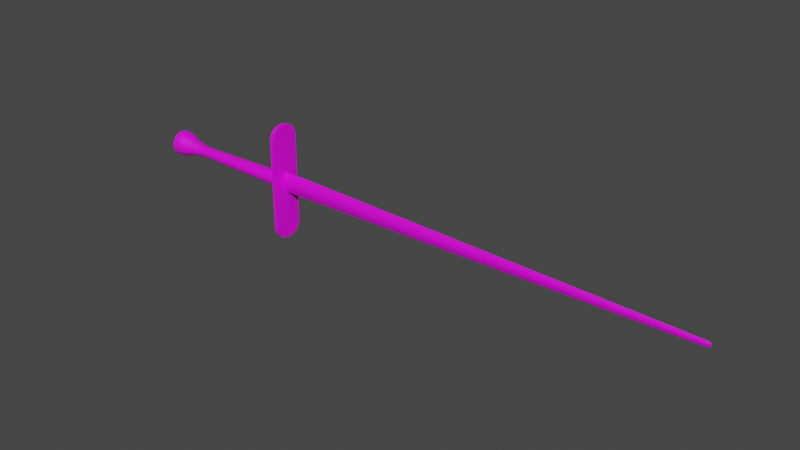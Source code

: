 # Source: 111111111111111.blend  (saved by Blender 2.93.20; exported with 4.5.12 LTS)
import bpy
from mathutils import Matrix  # noqa: F401  (used for matrix-valued properties, if any)

bpy.ops.wm.read_factory_settings(use_empty=True)
scene = bpy.context.scene
scene.name = 'Scene'

# ---- collections
col_collection = bpy.data.collections.new('Collection'); scene.collection.children.link(col_collection)

# ---- images (referenced by path relative to the original .blend; pixels are not part of the script)
import os
ASSET_DIR = os.environ.get("B2B_ASSET_DIR", "")  # directory of the original .blend (textures are referenced by path, not embedded)
HERE = os.path.dirname(os.path.abspath(__file__))  # packed textures are extracted next to this script under _unpacked/

def load_image(name, relpath, width, height, colorspace="sRGB"):
    """Load a texture the original file referenced (path relative to the .blend, or extracted next to this script)."""
    p = next((c for c in (os.path.join(HERE, relpath), os.path.join(ASSET_DIR, relpath)) if relpath and os.path.exists(c)), "")
    if p:
        img = bpy.data.images.load(p, check_existing=True)
        img.name = name
    else:  # same state as the original file: an image datablock whose file is absent (Cycles renders it pink)
        img = bpy.data.images.new(name, width, height)
        img.source = "FILE"
        img.filepath = "//" + (relpath or name)
    img.colorspace_settings.name = colorspace
    return img
img_material_002_base_color = load_image('Material.002 Base Color', 'stone sword tex test 1.png', 1024, 1024, 'sRGB')

# ---- materials (node trees are filled in below, after node groups)
mat_material_002 = bpy.data.materials.new('Material.002')
mat_material_002.use_transparent_shadow = False

# ---- node groups
ng_auto_smooth = bpy.data.node_groups.new('Auto Smooth', 'GeometryNodeTree')
_s = ng_auto_smooth.interface.new_socket(name='Geometry', in_out='OUTPUT', socket_type='NodeSocketGeometry')
_s = ng_auto_smooth.interface.new_socket(name='Geometry', in_out='INPUT', socket_type='NodeSocketGeometry')
_s = ng_auto_smooth.interface.new_socket(name='Angle', in_out='INPUT', socket_type='NodeSocketFloat')
_s.subtype = 'ANGLE'
_s.min_value = 0.0
_s.max_value = 3.142
ng_auto_smooth.is_modifier = True
_N = ng_auto_smooth.nodes; _L = ng_auto_smooth.links
n0 = _N.new('NodeGroupOutput'); n0.name = 'Group Output'; n0.location = (480, -100)
n1 = _N.new('NodeGroupInput'); n1.name = 'Group Input'; n1.location = (-420, -300)
n2 = _N.new('NodeGroupInput'); n2.name = 'Group Input.001'; n2.location = (-60, -100)
n3 = _N.new('GeometryNodeSetShadeSmooth'); n3.name = 'Set Shade Smooth'; n3.location = (120, -100)
n3.domain = 'EDGE'
n4 = _N.new('GeometryNodeSetShadeSmooth'); n4.name = 'Set Shade Smooth.001'; n4.location = (300, -100)
n5 = _N.new('GeometryNodeInputMeshEdgeAngle'); n5.name = 'Edge Angle'; n5.location = (-420, -220)
n6 = _N.new('GeometryNodeInputEdgeSmooth'); n6.name = 'Is Edge Smooth'; n6.location = (-60, -160)
n7 = _N.new('GeometryNodeInputShadeSmooth'); n7.name = 'Is Face Smooth'; n7.location = (-240, -340)
n8 = _N.new('FunctionNodeBooleanMath'); n8.name = 'Boolean Math'; n8.location = (-60, -220)
n9 = _N.new('FunctionNodeCompare'); n9.name = 'Compare'; n9.location = (-240, -180)
n9.operation = 'LESS_EQUAL'
_L.new(n5.outputs[0], n9.inputs[0])
_L.new(n4.outputs[0], n0.inputs[0])
_L.new(n1.outputs[1], n9.inputs[1])
_L.new(n9.outputs[0], n8.inputs[0])
_L.new(n7.outputs[0], n8.inputs[1])
_L.new(n2.outputs[0], n3.inputs[0])
_L.new(n6.outputs[0], n3.inputs[1])
_L.new(n3.outputs[0], n4.inputs[0])
_L.new(n8.outputs[0], n3.inputs[2])
n0.is_active_output = True

# ---- material node trees
mat_material_002.use_nodes = True; mat_material_002.node_tree.nodes.clear()
_N = mat_material_002.node_tree.nodes; _L = mat_material_002.node_tree.links
n0 = _N.new('ShaderNodeBsdfPrincipled'); n0.name = 'Principled BSDF'; n0.location = (10, 300)
n0.distribution = 'GGX'
n0.subsurface_method = 'BURLEY'
n0.inputs[3].default_value = 1.45
n0.inputs[27].default_value = (0.0, 0.0, 0.0, 1.0)
n0.inputs[28].default_value = 1.0
n1 = _N.new('ShaderNodeOutputMaterial'); n1.name = 'Material Output'; n1.location = (300, 300)
n2 = _N.new('ShaderNodeTexImage'); n2.name = 'Image Texture'; n2.location = (-280, 280)
n2.image = img_material_002_base_color
_L.new(n0.outputs[0], n1.inputs[0])
_L.new(n2.outputs[0], n0.inputs[0])
n1.is_active_output = True

# ---- world
world_world = bpy.data.worlds.new('World'); scene.world = world_world
world_world.use_nodes = True; world_world.node_tree.nodes.clear()
_N = world_world.node_tree.nodes; _L = world_world.node_tree.links
n0 = _N.new('ShaderNodeOutputWorld'); n0.name = 'World Output'; n0.location = (300, 300)
n1 = _N.new('ShaderNodeBackground'); n1.name = 'Background'; n1.location = (10, 300)
n1.inputs[0].default_value = (0.05088, 0.05088, 0.05088, 1.0)
_L.new(n1.outputs[0], n0.inputs[0])
n0.is_active_output = True
world_world.color = (0.05088, 0.05088, 0.05088)
world_world.use_sun_shadow = False
world_world.sun_shadow_jitter_overblur = 0.0

# ---- meshes
me_cylinder = bpy.data.meshes.new('Cylinder')
me_cylinder.from_pydata([(0.7009, 0.061, -0.00185), (0.8195, 0.061, -0.00185), (0.7009, 0.05986, -0.01342), (0.8195, 0.05986, -0.01342), (0.7009, 0.05648, -0.02455), (0.8195, 0.05648, -0.02455), (0.7009, 0.051, -0.0348), (0.8195, 0.051, -0.0348), (0.7009, 0.04362, -0.04379), (0.8195, 0.04362, -0.04379), (0.7009, 0.03464, -0.05117), (0.8195, 0.03464, -0.05117), (0.7009, 0.02438, -0.05665), (0.8195, 0.02438, -0.05665), (0.7009, 0.01326, -0.06002), (0.8195, 0.01326, -0.06002), (0.7009, 0.001684, -0.06116), (0.8195, 0.001684, -0.06116), (0.7009, -0.009888, -0.06002), (0.8195, -0.009888, -0.06002), (0.7009, -0.02101, -0.05665), (0.8195, -0.02101, -0.05665), (0.7009, -0.03127, -0.05117), (0.8195, -0.03127, -0.05117), (0.7009, -0.04026, -0.04379), (0.8195, -0.04026, -0.04379), (0.7009, -0.04763, -0.0348), (0.8195, -0.04763, -0.0348), (0.7009, -0.05312, -0.02455), (0.8195, -0.05312, -0.02455), (0.7009, -0.05649, -0.01342), (0.8195, -0.05649, -0.01342), (0.7009, -0.05763, -0.00185), (0.8195, -0.05763, -0.00185), (0.7009, -0.05649, 0.009722), (0.8195, -0.05649, 0.009722), (0.7009, -0.05312, 0.02085), (0.8195, -0.05312, 0.02085), (0.7009, -0.04763, 0.0311), (0.8195, -0.04763, 0.0311), (0.7009, -0.04026, 0.04009), (0.8195, -0.04026, 0.04009), (0.7009, -0.03127, 0.04747), (0.8195, -0.03127, 0.04747), (0.7009, -0.02101, 0.05295), (0.8195, -0.02101, 0.05295), (0.7009, -0.009888, 0.05632), (0.8195, -0.009888, 0.05632), (0.7009, 0.001684, 0.05746), (0.8195, 0.001684, 0.05746), (0.7009, 0.01326, 0.05632), (0.8195, 0.01326, 0.05632), (0.7009, 0.02438, 0.05295), (0.8195, 0.02438, 0.05295), (0.7009, 0.03464, 0.04747), (0.8195, 0.03464, 0.04747), (0.7009, 0.04362, 0.04009), (0.8195, 0.04362, 0.04009), (0.7009, 0.051, 0.0311), (0.8195, 0.051, 0.0311), (0.7009, 0.05648, 0.02085), (0.8195, 0.05648, 0.02085), (0.7009, 0.05986, 0.009722), (0.8195, 0.05986, 0.009722), (-0.3866, 0.104, 0.003965), (-0.3866, 0.102, -0.01599), (-0.3866, 0.09619, -0.03518), (-0.3866, 0.08674, -0.05287), (-0.3866, 0.07402, -0.06837), (-0.3866, 0.05852, -0.08109), (-0.3866, 0.04083, -0.09055), (-0.3866, 0.02164, -0.09637), (-0.3866, 0.001683, -0.09833), (-0.3866, -0.01827, -0.09637), (-0.3866, -0.03746, -0.09055), (-0.3866, -0.05515, -0.08109), (-0.3866, -0.07065, -0.06837), (-0.3866, -0.08337, -0.05287), (-0.3866, -0.09283, -0.03518), (-0.3866, -0.09865, -0.01599), (-0.3866, -0.1006, 0.003965), (-0.3866, -0.09865, 0.02392), (-0.3866, -0.09283, 0.04311), (-0.3866, -0.08337, 0.0608), (-0.3866, -0.07065, 0.0763), (-0.3866, -0.05515, 0.08902), (-0.3866, -0.03746, 0.09848), (-0.3866, -0.01827, 0.1043), (-0.3866, 0.001683, 0.1063), (-0.3866, 0.02164, 0.1043), (-0.3866, 0.04083, 0.09848), (-0.3866, 0.05852, 0.08902), (-0.3866, 0.07402, 0.0763), (-0.3866, 0.08674, 0.0608), (-0.3866, 0.09619, 0.04311), (-0.3866, 0.102, 0.02392), (-0.4226, 0.03126, 0.003966), (-0.4226, 0.0307, -0.001805), (-0.4226, 0.02901, -0.007355), (-0.4226, 0.02628, -0.01247), (-0.4226, 0.0226, -0.01695), (-0.4226, 0.01812, -0.02063), (-0.4226, 0.013, -0.02336), (-0.4226, 0.007454, -0.02505), (-0.4226, 0.001683, -0.02562), (-0.4226, -0.004088, -0.02505), (-0.4226, -0.009637, -0.02336), (-0.4226, -0.01475, -0.02063), (-0.4226, -0.01923, -0.01695), (-0.4226, -0.02291, -0.01247), (-0.4226, -0.02565, -0.007355), (-0.4226, -0.02733, -0.001805), (-0.4226, -0.0279, 0.003966), (-0.4226, -0.02733, 0.009737), (-0.4226, -0.02565, 0.01529), (-0.4226, -0.02291, 0.0204), (-0.4226, -0.01923, 0.02488), (-0.4226, -0.01475, 0.02856), (-0.4226, -0.009637, 0.0313), (-0.4226, -0.004088, 0.03298), (-0.4226, 0.001683, 0.03355), (-0.4226, 0.007454, 0.03298), (-0.4226, 0.013, 0.0313), (-0.4226, 0.01812, 0.02856), (-0.4226, 0.0226, 0.02488), (-0.4226, 0.02628, 0.0204), (-0.4226, 0.02901, 0.01529), (-0.4226, 0.0307, 0.009737), (-0.2243, 0.07031, 6.571e-05), (-0.04488, 0.04562, -0.002886), (-0.1681, 0.05727, -0.001456), (-0.1024, 0.04823, -0.002537), (-0.04488, 0.04477, -0.01146), (-0.2244, 0.06902, -0.01333), (-0.1025, 0.04734, -0.01162), (-0.1682, 0.05622, -0.0123), (-0.04488, 0.04227, -0.0197), (-0.2245, 0.06515, -0.02621), (-0.1025, 0.0447, -0.02035), (-0.1682, 0.05307, -0.02274), (-0.04488, 0.03821, -0.02729), (-0.2246, 0.05882, -0.0381), (-0.1025, 0.0404, -0.0284), (-0.1683, 0.04794, -0.03236), (-0.04488, 0.03275, -0.03395), (-0.2247, 0.05029, -0.04853), (-0.1025, 0.03461, -0.03546), (-0.1683, 0.04103, -0.0408), (-0.04488, 0.02609, -0.03942), (-0.2247, 0.03989, -0.0571), (-0.1025, 0.02756, -0.04126), (-0.1683, 0.03261, -0.04773), (-0.04488, 0.0185, -0.04348), (-0.2248, 0.02801, -0.06346), (-0.1025, 0.01951, -0.04556), (-0.1684, 0.02299, -0.05288), (-0.04488, 0.01025, -0.04598), (-0.2248, 0.0151, -0.06739), (-0.1025, 0.01077, -0.04821), (-0.1684, 0.01254, -0.05605), (-0.04488, 0.001684, -0.04682), (-0.2248, 0.001684, -0.06871), (-0.1025, 0.001684, -0.04911), (-0.1684, 0.001684, -0.05712), (-0.04488, -0.006888, -0.04598), (-0.2248, -0.01174, -0.06739), (-0.1025, -0.007402, -0.04821), (-0.1684, -0.009177, -0.05605), (-0.04488, -0.01513, -0.04348), (-0.2248, -0.02464, -0.06346), (-0.1025, -0.01614, -0.04556), (-0.1684, -0.01962, -0.05288), (-0.04488, -0.02272, -0.03942), (-0.2247, -0.03652, -0.0571), (-0.1025, -0.02419, -0.04126), (-0.1683, -0.02924, -0.04773), (-0.04488, -0.02938, -0.03395), (-0.2247, -0.04693, -0.04853), (-0.1025, -0.03124, -0.03546), (-0.1683, -0.03767, -0.0408), (-0.04488, -0.03485, -0.02729), (-0.2246, -0.05546, -0.0381), (-0.1025, -0.03703, -0.0284), (-0.1683, -0.04458, -0.03236), (-0.04488, -0.03891, -0.0197), (-0.2245, -0.06178, -0.02621), (-0.1025, -0.04133, -0.02035), (-0.1682, -0.0497, -0.02274), (-0.04488, -0.04141, -0.01146), (-0.2244, -0.06566, -0.01333), (-0.1025, -0.04398, -0.01162), (-0.1682, -0.05285, -0.0123), (-0.04488, -0.04225, -0.002886), (-0.2243, -0.06694, 6.571e-05), (-0.1024, -0.04487, -0.002537), (-0.1681, -0.0539, -0.001456), (-0.04488, -0.04141, 0.005686), (-0.2241, -0.06559, 0.01344), (-0.1024, -0.04397, 0.006543), (-0.168, -0.05282, 0.009383), (-0.04488, -0.03891, 0.01393), (-0.224, -0.06166, 0.02629), (-0.1024, -0.04132, 0.01527), (-0.168, -0.04964, 0.0198), (-0.04488, -0.03485, 0.02152), (-0.2239, -0.0553, 0.03813), (-0.1024, -0.03701, 0.02332), (-0.1679, -0.0445, 0.02939), (-0.04488, -0.02938, 0.02818), (-0.2238, -0.04675, 0.04849), (-0.1024, -0.03122, 0.03037), (-0.1679, -0.03758, 0.0378), (-0.04488, -0.02272, 0.03364), (-0.2238, -0.03636, 0.05699), (-0.1024, -0.02417, 0.03615), (-0.1679, -0.02916, 0.04469), (-0.04488, -0.01513, 0.0377), (-0.2237, -0.02452, 0.0633), (-0.1024, -0.01612, 0.04045), (-0.1678, -0.01956, 0.04982), (-0.04488, -0.006888, 0.0402), (-0.2237, -0.01167, 0.06718), (-0.1024, -0.007393, 0.04309), (-0.1678, -0.009144, 0.05297), (-0.04488, 0.001684, 0.04105), (-0.2237, 0.001683, 0.06849), (-0.1024, 0.001684, 0.04399), (-0.1678, 0.001684, 0.05403), (-0.04488, 0.01025, 0.0402), (-0.2237, 0.01504, 0.06718), (-0.1024, 0.01076, 0.04309), (-0.1678, 0.01251, 0.05297), (-0.04488, 0.0185, 0.0377), (-0.2237, 0.02788, 0.0633), (-0.1024, 0.01949, 0.04045), (-0.1678, 0.02293, 0.04982), (-0.04488, 0.02609, 0.03364), (-0.2238, 0.03973, 0.05699), (-0.1024, 0.02753, 0.03615), (-0.1679, 0.03253, 0.04469), (-0.04488, 0.03275, 0.02818), (-0.2238, 0.05012, 0.04849), (-0.1024, 0.03459, 0.03037), (-0.1679, 0.04095, 0.0378), (-0.04488, 0.03821, 0.02152), (-0.2239, 0.05866, 0.03813), (-0.1024, 0.04038, 0.02332), (-0.1679, 0.04786, 0.02939), (-0.04488, 0.04227, 0.01393), (-0.224, 0.06502, 0.02629), (-0.1024, 0.04468, 0.01527), (-0.168, 0.05301, 0.0198), (-0.04488, 0.04477, 0.005686), (-0.2241, 0.06896, 0.01344), (-0.1024, 0.04734, 0.006543), (-0.168, 0.05619, 0.009383), (-0.3581, 0.104, 0.003965), (-0.3136, 0.09739, 0.003202), (-0.3357, 0.102, 0.003742), (-0.3136, 0.09554, -0.01547), (-0.3581, 0.102, -0.01599), (-0.3357, 0.1001, -0.01584), (-0.3136, 0.09009, -0.03342), (-0.3581, 0.09619, -0.03518), (-0.3357, 0.09441, -0.03467), (-0.3135, 0.08124, -0.04996), (-0.3581, 0.08674, -0.05287), (-0.3357, 0.08513, -0.05202), (-0.3135, 0.06933, -0.06445), (-0.3581, 0.07402, -0.06837), (-0.3357, 0.07265, -0.06722), (-0.3135, 0.05483, -0.07635), (-0.3581, 0.05852, -0.08109), (-0.3356, 0.05744, -0.0797), (-0.3135, 0.03829, -0.08518), (-0.3581, 0.04083, -0.09055), (-0.3356, 0.04009, -0.08898), (-0.3135, 0.02035, -0.09063), (-0.3581, 0.02164, -0.09637), (-0.3356, 0.02126, -0.09469), (-0.3135, 0.001683, -0.09246), (-0.3581, 0.001683, -0.09833), (-0.3356, 0.001683, -0.09661), (-0.3135, -0.01698, -0.09063), (-0.3581, -0.01827, -0.09637), (-0.3356, -0.01789, -0.09469), (-0.3135, -0.03493, -0.08518), (-0.3581, -0.03746, -0.09055), (-0.3356, -0.03672, -0.08898), (-0.3135, -0.05147, -0.07635), (-0.3581, -0.05515, -0.08109), (-0.3356, -0.05407, -0.0797), (-0.3135, -0.06597, -0.06445), (-0.3581, -0.07065, -0.06837), (-0.3357, -0.06928, -0.06722), (-0.3135, -0.07787, -0.04996), (-0.3581, -0.08337, -0.05287), (-0.3357, -0.08176, -0.05202), (-0.3136, -0.08672, -0.03342), (-0.3581, -0.09283, -0.03518), (-0.3357, -0.09104, -0.03467), (-0.3136, -0.09217, -0.01547), (-0.3581, -0.09865, -0.01599), (-0.3357, -0.09675, -0.01584), (-0.3136, -0.09402, 0.003202), (-0.3581, -0.1006, 0.003965), (-0.3357, -0.09868, 0.003742), (-0.3137, -0.09219, 0.02187), (-0.3581, -0.09865, 0.02392), (-0.3357, -0.09676, 0.02332), (-0.3137, -0.08675, 0.03983), (-0.3581, -0.09283, 0.04311), (-0.3357, -0.09105, 0.04215), (-0.3137, -0.07791, 0.05639), (-0.3581, -0.08337, 0.0608), (-0.3357, -0.08177, 0.05951), (-0.3137, -0.06601, 0.0709), (-0.3581, -0.07065, 0.0763), (-0.3357, -0.06929, 0.07472), (-0.3137, -0.05151, 0.08281), (-0.3581, -0.05515, 0.08902), (-0.3357, -0.05408, 0.0872), (-0.3138, -0.03496, 0.09166), (-0.3581, -0.03746, 0.09848), (-0.3357, -0.03673, 0.09648), (-0.3138, -0.017, 0.09711), (-0.3581, -0.01827, 0.1043), (-0.3357, -0.0179, 0.1022), (-0.3138, 0.001683, 0.09895), (-0.3581, 0.001683, 0.1063), (-0.3357, 0.001683, 0.1041), (-0.3138, 0.02036, 0.09711), (-0.3581, 0.02164, 0.1043), (-0.3357, 0.02127, 0.1022), (-0.3138, 0.03832, 0.09166), (-0.3581, 0.04083, 0.09848), (-0.3357, 0.0401, 0.09648), (-0.3137, 0.05487, 0.08281), (-0.3581, 0.05852, 0.08902), (-0.3357, 0.05745, 0.0872), (-0.3137, 0.06938, 0.0709), (-0.3581, 0.07402, 0.0763), (-0.3357, 0.07266, 0.07472), (-0.3137, 0.08128, 0.05639), (-0.3581, 0.08674, 0.0608), (-0.3357, 0.08514, 0.05951), (-0.3137, 0.09012, 0.03983), (-0.3581, 0.09619, 0.04311), (-0.3357, 0.09441, 0.04215), (-0.3137, 0.09556, 0.02187), (-0.3581, 0.102, 0.02392), (-0.3357, 0.1001, 0.02332), (0.8359, -0.0091, -0.01009), (0.8359, -0.008916, -0.008215), (0.8359, -0.009647, -0.01189), (0.8359, -0.01053, -0.01355), (0.8359, -0.01173, -0.015), (0.8359, -0.01318, -0.0162), (0.8359, -0.01484, -0.01709), (0.8359, -0.01664, -0.01763), (0.8359, -0.01852, -0.01782), (0.8359, -0.02039, -0.01763), (0.8359, -0.02219, -0.01709), (0.8359, -0.02385, -0.0162), (0.8359, -0.02531, -0.015), (0.8359, -0.0265, -0.01355), (0.8359, -0.02739, -0.01189), (0.8359, -0.02794, -0.01009), (0.8359, -0.02812, -0.008215), (0.8359, -0.02794, -0.006341), (0.8359, -0.02739, -0.00454), (0.8359, -0.0265, -0.00288), (0.8359, -0.02531, -0.001424), (0.8359, -0.02385, -0.0002301), (0.8359, -0.02219, 0.0006573), (0.8359, -0.02039, 0.001204), (0.8359, -0.01852, 0.001388), (0.8359, -0.01664, 0.001204), (0.8359, -0.01484, 0.0006573), (0.8359, -0.01318, -0.0002301), (0.8359, -0.01173, -0.001424), (0.8359, -0.01053, -0.00288), (0.8359, -0.009647, -0.00454), (0.8359, -0.0091, -0.006341), (0.8173, -0.01367, -0.478), (0.8173, -0.1186, -0.3731), (0.8173, -0.04082, -0.4744), (0.8173, -0.06612, -0.464), (0.8173, -0.08784, -0.4473), (0.8173, -0.1045, -0.4256), (0.8173, -0.115, -0.4003), (0.8173, -0.1186, 0.3731), (0.8173, -0.01367, 0.478), (0.8173, -0.115, 0.4003), (0.8173, -0.1045, 0.4256), (0.8173, -0.08784, 0.4473), (0.8173, -0.06612, 0.464), (0.8173, -0.04082, 0.4744), (0.8173, 0.1186, -0.3731), (0.8173, 0.01367, -0.478), (0.8173, 0.115, -0.4003), (0.8173, 0.1045, -0.4256), (0.8173, 0.08784, -0.4473), (0.8173, 0.06612, -0.464), (0.8173, 0.04082, -0.4744), (0.8173, 0.01367, 0.478), (0.8173, 0.1186, 0.3731), (0.8173, 0.04082, 0.4744), (0.8173, 0.06612, 0.464), (0.8173, 0.08784, 0.4473), (0.8173, 0.1045, 0.4256), (0.8173, 0.115, 0.4003), (0.8513, -0.1186, -0.3731), (0.8513, -0.01367, -0.478), (0.8513, -0.115, -0.4003), (0.8513, -0.1045, -0.4256), (0.8513, -0.08784, -0.4473), (0.8513, -0.06612, -0.464), (0.8513, -0.04082, -0.4744), (0.8513, -0.01367, 0.478), (0.8513, -0.1186, 0.3731), (0.8513, -0.04082, 0.4744), (0.8513, -0.06612, 0.464), (0.8513, -0.08784, 0.4473), (0.8513, -0.1045, 0.4256), (0.8513, -0.115, 0.4003), (0.8513, 0.01367, -0.478), (0.8513, 0.1186, -0.3731), (0.8513, 0.04082, -0.4744), (0.8513, 0.06612, -0.464), (0.8513, 0.08784, -0.4473), (0.8513, 0.1045, -0.4256), (0.8513, 0.115, -0.4003), (0.8513, 0.1186, 0.3731), (0.8513, 0.01367, 0.478), (0.8513, 0.115, 0.4003), (0.8513, 0.1045, 0.4256), (0.8513, 0.08784, 0.4473), (0.8513, 0.06612, 0.464), (0.8513, 0.04082, 0.4744)], [], [(0, 1, 3, 2), (2, 3, 5, 4), (4, 5, 7, 6), (6, 7, 9, 8), (8, 9, 11, 10), (10, 11, 13, 12), (12, 13, 15, 14), (14, 15, 17, 16), (16, 17, 19, 18), (18, 19, 21, 20), (20, 21, 23, 22), (22, 23, 25, 24), (24, 25, 27, 26), (26, 27, 29, 28), (28, 29, 31, 30), (30, 31, 33, 32), (32, 33, 35, 34), (34, 35, 37, 36), (36, 37, 39, 38), (38, 39, 41, 40), (40, 41, 43, 42), (42, 43, 45, 44), (44, 45, 47, 46), (46, 47, 49, 48), (48, 49, 51, 50), (50, 51, 53, 52), (52, 53, 55, 54), (54, 55, 57, 56), (56, 57, 59, 58), (58, 59, 61, 60), (13, 11, 357, 358), (60, 61, 63, 62), (62, 63, 1, 0), (329, 332, 89, 88), (338, 341, 92, 91), (350, 256, 64, 95), (0, 2, 132, 129), (290, 293, 76, 75), (317, 320, 85, 84), (344, 347, 94, 93), (278, 281, 72, 71), (305, 308, 81, 80), (332, 335, 90, 89), (266, 269, 68, 67), (293, 296, 77, 76), (320, 323, 86, 85), (347, 350, 95, 94), (281, 284, 73, 72), (308, 311, 82, 81), (50, 52, 232, 228), (269, 272, 69, 68), (296, 299, 78, 77), (323, 326, 87, 86), (284, 287, 74, 73), (311, 314, 83, 82), (335, 338, 91, 90), (272, 275, 70, 69), (299, 302, 79, 78), (326, 329, 88, 87), (287, 290, 75, 74), (314, 317, 84, 83), (341, 344, 93, 92), (275, 278, 71, 70), (302, 305, 80, 79), (193, 197, 307, 304), (24, 26, 180, 176), (52, 54, 236, 232), (26, 28, 184, 180), (62, 0, 129, 252), (54, 56, 240, 236), (28, 30, 188, 184), (2, 4, 136, 132), (56, 58, 244, 240), (30, 32, 192, 188), (4, 6, 140, 136), (58, 60, 248, 244), (32, 34, 196, 192), (6, 8, 144, 140), (60, 62, 252, 248), (34, 36, 200, 196), (8, 10, 148, 144), (263, 266, 67, 66), (36, 38, 204, 200), (10, 12, 152, 148), (38, 40, 208, 204), (12, 14, 156, 152), (40, 42, 212, 208), (14, 16, 160, 156), (42, 44, 216, 212), (16, 18, 164, 160), (44, 46, 220, 216), (18, 20, 168, 164), (46, 48, 224, 220), (20, 22, 172, 168), (48, 50, 228, 224), (22, 24, 176, 172), (83, 84, 116, 115), (141, 145, 268, 265), (249, 253, 349, 346), (197, 201, 310, 307), (145, 149, 271, 268), (260, 263, 66, 65), (201, 205, 313, 310), (149, 153, 274, 271), (205, 209, 316, 313), (153, 157, 277, 274), (209, 213, 319, 316), (157, 161, 280, 277), (213, 217, 322, 319), (161, 165, 283, 280), (217, 221, 325, 322), (165, 169, 286, 283), (221, 225, 328, 325), (169, 173, 289, 286), (225, 229, 331, 328), (173, 177, 292, 289), (229, 233, 334, 331), (177, 181, 295, 292), (233, 237, 337, 334), (181, 185, 298, 295), (253, 128, 257, 349), (237, 241, 340, 337), (185, 189, 301, 298), (133, 137, 262, 259), (241, 245, 343, 340), (189, 193, 304, 301), (137, 141, 265, 262), (245, 249, 346, 343), (96, 97, 98, 99, 100, 101, 102, 103, 104, 105, 106, 107, 108, 109, 110, 111, 112, 113, 114, 115, 116, 117, 118, 119, 120, 121, 122, 123, 124, 125, 126, 127), (70, 71, 103, 102), (84, 85, 117, 116), (71, 72, 104, 103), (85, 86, 118, 117), (72, 73, 105, 104), (86, 87, 119, 118), (73, 74, 106, 105), (87, 88, 120, 119), (74, 75, 107, 106), (88, 89, 121, 120), (75, 76, 108, 107), (89, 90, 122, 121), (76, 77, 109, 108), (90, 91, 123, 122), (77, 78, 110, 109), (64, 65, 97, 96), (91, 92, 124, 123), (78, 79, 111, 110), (65, 66, 98, 97), (92, 93, 125, 124), (79, 80, 112, 111), (66, 67, 99, 98), (93, 94, 126, 125), (80, 81, 113, 112), (67, 68, 100, 99), (94, 95, 127, 126), (81, 82, 114, 113), (68, 69, 101, 100), (95, 64, 96, 127), (82, 83, 115, 114), (69, 70, 102, 101), (129, 132, 134, 131), (131, 134, 135, 130), (130, 135, 133, 128), (132, 136, 138, 134), (134, 138, 139, 135), (135, 139, 137, 133), (136, 140, 142, 138), (138, 142, 143, 139), (139, 143, 141, 137), (140, 144, 146, 142), (142, 146, 147, 143), (143, 147, 145, 141), (144, 148, 150, 146), (146, 150, 151, 147), (147, 151, 149, 145), (148, 152, 154, 150), (150, 154, 155, 151), (151, 155, 153, 149), (152, 156, 158, 154), (154, 158, 159, 155), (155, 159, 157, 153), (156, 160, 162, 158), (158, 162, 163, 159), (159, 163, 161, 157), (160, 164, 166, 162), (162, 166, 167, 163), (163, 167, 165, 161), (164, 168, 170, 166), (166, 170, 171, 167), (167, 171, 169, 165), (168, 172, 174, 170), (170, 174, 175, 171), (171, 175, 173, 169), (172, 176, 178, 174), (174, 178, 179, 175), (175, 179, 177, 173), (176, 180, 182, 178), (178, 182, 183, 179), (179, 183, 181, 177), (180, 184, 186, 182), (182, 186, 187, 183), (183, 187, 185, 181), (184, 188, 190, 186), (186, 190, 191, 187), (187, 191, 189, 185), (188, 192, 194, 190), (190, 194, 195, 191), (191, 195, 193, 189), (192, 196, 198, 194), (194, 198, 199, 195), (195, 199, 197, 193), (196, 200, 202, 198), (198, 202, 203, 199), (199, 203, 201, 197), (200, 204, 206, 202), (202, 206, 207, 203), (203, 207, 205, 201), (204, 208, 210, 206), (206, 210, 211, 207), (207, 211, 209, 205), (208, 212, 214, 210), (210, 214, 215, 211), (211, 215, 213, 209), (212, 216, 218, 214), (214, 218, 219, 215), (215, 219, 217, 213), (216, 220, 222, 218), (218, 222, 223, 219), (219, 223, 221, 217), (220, 224, 226, 222), (222, 226, 227, 223), (223, 227, 225, 221), (224, 228, 230, 226), (226, 230, 231, 227), (227, 231, 229, 225), (228, 232, 234, 230), (230, 234, 235, 231), (231, 235, 233, 229), (232, 236, 238, 234), (234, 238, 239, 235), (235, 239, 237, 233), (236, 240, 242, 238), (238, 242, 243, 239), (239, 243, 241, 237), (240, 244, 246, 242), (242, 246, 247, 243), (243, 247, 245, 241), (244, 248, 250, 246), (246, 250, 251, 247), (247, 251, 249, 245), (248, 252, 254, 250), (250, 254, 255, 251), (251, 255, 253, 249), (252, 129, 131, 254), (254, 131, 130, 255), (255, 130, 128, 253), (256, 260, 65, 64), (257, 259, 261, 258), (258, 261, 260, 256), (259, 262, 264, 261), (261, 264, 263, 260), (262, 265, 267, 264), (264, 267, 266, 263), (265, 268, 270, 267), (267, 270, 269, 266), (268, 271, 273, 270), (270, 273, 272, 269), (271, 274, 276, 273), (273, 276, 275, 272), (274, 277, 279, 276), (276, 279, 278, 275), (277, 280, 282, 279), (279, 282, 281, 278), (280, 283, 285, 282), (282, 285, 284, 281), (283, 286, 288, 285), (285, 288, 287, 284), (286, 289, 291, 288), (288, 291, 290, 287), (289, 292, 294, 291), (291, 294, 293, 290), (292, 295, 297, 294), (294, 297, 296, 293), (295, 298, 300, 297), (297, 300, 299, 296), (298, 301, 303, 300), (300, 303, 302, 299), (301, 304, 306, 303), (303, 306, 305, 302), (304, 307, 309, 306), (306, 309, 308, 305), (307, 310, 312, 309), (309, 312, 311, 308), (310, 313, 315, 312), (312, 315, 314, 311), (313, 316, 318, 315), (315, 318, 317, 314), (316, 319, 321, 318), (318, 321, 320, 317), (319, 322, 324, 321), (321, 324, 323, 320), (322, 325, 327, 324), (324, 327, 326, 323), (325, 328, 330, 327), (327, 330, 329, 326), (328, 331, 333, 330), (330, 333, 332, 329), (331, 334, 336, 333), (333, 336, 335, 332), (334, 337, 339, 336), (336, 339, 338, 335), (337, 340, 342, 339), (339, 342, 341, 338), (340, 343, 345, 342), (342, 345, 344, 341), (343, 346, 348, 345), (345, 348, 347, 344), (346, 349, 351, 348), (348, 351, 350, 347), (349, 257, 258, 351), (351, 258, 256, 350), (128, 133, 259, 257), (352, 353, 383, 382, 381, 380, 379, 378, 377, 376, 375, 374, 373, 372, 371, 370, 369, 368, 367, 366, 365, 364, 363, 362, 361, 360, 359, 358, 357, 356, 355, 354), (31, 29, 366, 367), (49, 47, 375, 376), (5, 3, 352, 354), (23, 21, 362, 363), (41, 39, 371, 372), (59, 57, 380, 381), (15, 13, 358, 359), (33, 31, 367, 368), (51, 49, 376, 377), (7, 5, 354, 355), (25, 23, 363, 364), (43, 41, 372, 373), (61, 59, 381, 382), (17, 15, 359, 360), (35, 33, 368, 369), (53, 51, 377, 378), (9, 7, 355, 356), (27, 25, 364, 365), (45, 43, 373, 374), (63, 61, 382, 383), (19, 17, 360, 361), (37, 35, 369, 370), (55, 53, 378, 379), (11, 9, 356, 357), (29, 27, 365, 366), (47, 45, 374, 375), (3, 1, 353, 352), (1, 63, 383, 353), (21, 19, 361, 362), (39, 37, 370, 371), (57, 55, 379, 380), (412, 420, 391, 385), (426, 428, 429, 430, 431, 432, 427, 433, 435, 436, 437, 438, 439, 434, 419, 421, 422, 423, 424, 425, 420, 412, 414, 415, 416, 417, 418, 413), (434, 405, 392, 419), (384, 386, 387, 388, 389, 390, 385, 391, 393, 394, 395, 396, 397, 392, 405, 407, 408, 409, 410, 411, 406, 398, 400, 401, 402, 403, 404, 399), (398, 406, 433, 427), (426, 399, 404, 428), (428, 404, 403, 429), (429, 403, 402, 430), (430, 402, 401, 431), (431, 401, 400, 432), (432, 400, 398, 427), (405, 434, 439, 407), (407, 439, 438, 408), (408, 438, 437, 409), (409, 437, 436, 410), (410, 436, 435, 411), (411, 435, 433, 406), (384, 413, 418, 386), (386, 418, 417, 387), (387, 417, 416, 388), (388, 416, 415, 389), (389, 415, 414, 390), (390, 414, 412, 385), (419, 392, 397, 421), (421, 397, 396, 422), (422, 396, 395, 423), (423, 395, 394, 424), (424, 394, 393, 425), (425, 393, 391, 420), (399, 426, 413, 384)])
_uv = me_cylinder.uv_layers.new(name='UVMap')
_uv.uv.foreach_set('vector', [0.4106, 0.309, 0.4106, 0.341, 0.4079, 0.3411, 0.4079, 0.3091, 0.4079, 0.3091, 0.4079, 0.3411, 0.4055, 0.3413, 0.4055, 0.3093, 0.3155, 0.3333, 0.3155, 0.3012, 0.3178, 0.3014, 0.3178, 0.3335, 0.3178, 0.3335, 0.3178, 0.3014, 0.3205, 0.3016, 0.3205, 0.3336, 0.3205, 0.3336, 0.3205, 0.3016, 0.3235, 0.3017, 0.3235, 0.3337, 0.3235, 0.3337, 0.3235, 0.3017, 0.3266, 0.3017, 0.3266, 0.3338, 0.3266, 0.3338, 0.3266, 0.3017, 0.3298, 0.3017, 0.3298, 0.3337, 0.3298, 0.3337, 0.3298, 0.3017, 0.3328, 0.3016, 0.3328, 0.3337, 0.3328, 0.3337, 0.3328, 0.3016, 0.3357, 0.3015, 0.3357, 0.3336, 0.3357, 0.3336, 0.3357, 0.3015, 0.3382, 0.3013, 0.3382, 0.3334, 0.4726, 0.04601, 0.4726, 0.01397, 0.475, 0.01416, 0.475, 0.0462, 0.475, 0.0462, 0.475, 0.01416, 0.4777, 0.0143, 0.4777, 0.04634, 0.4777, 0.04634, 0.4777, 0.0143, 0.4808, 0.01439, 0.4808, 0.04643, 0.4808, 0.04643, 0.4808, 0.01439, 0.4839, 0.01442, 0.4839, 0.04646, 0.4839, 0.04646, 0.4839, 0.01442, 0.487, 0.0144, 0.487, 0.04644, 0.487, 0.04644, 0.487, 0.0144, 0.4901, 0.01432, 0.4901, 0.04636, 0.4901, 0.04636, 0.4901, 0.01432, 0.4929, 0.01418, 0.4929, 0.04622, 0.4929, 0.04622, 0.4929, 0.01418, 0.4953, 0.014, 0.4953, 0.04604, 0.5402, 0.04604, 0.5402, 0.01405, 0.5427, 0.01426, 0.5427, 0.04625, 0.5427, 0.04625, 0.5427, 0.01426, 0.5455, 0.01441, 0.5455, 0.0464, 0.5455, 0.0464, 0.5455, 0.01441, 0.5486, 0.0145, 0.5486, 0.04649, 0.5486, 0.04649, 0.5486, 0.0145, 0.5517, 0.01452, 0.5517, 0.04651, 0.5517, 0.04651, 0.5517, 0.01452, 0.5549, 0.01448, 0.5549, 0.04647, 0.5549, 0.04647, 0.5549, 0.01448, 0.5579, 0.01437, 0.5579, 0.04636, 0.5579, 0.04636, 0.5579, 0.01437, 0.5606, 0.0142, 0.5606, 0.04619, 0.5606, 0.04619, 0.5606, 0.0142, 0.563, 0.01397, 0.563, 0.04596, 0.4282, 0.3092, 0.4282, 0.3413, 0.4257, 0.3411, 0.4257, 0.3091, 0.4257, 0.3091, 0.4257, 0.3411, 0.4229, 0.341, 0.4229, 0.3089, 0.4229, 0.3089, 0.4229, 0.341, 0.4199, 0.3409, 0.4199, 0.3088, 0.4199, 0.3088, 0.4199, 0.3409, 0.4167, 0.3409, 0.4167, 0.3088, 0.4161, 0.4524, 0.4192, 0.4531, 0.4098, 0.4659, 0.4093, 0.4658, 0.4167, 0.3088, 0.4167, 0.3409, 0.4136, 0.3409, 0.4136, 0.3089, 0.4136, 0.3089, 0.4136, 0.3409, 0.4106, 0.341, 0.4106, 0.309, 0.5633, 0.3333, 0.568, 0.333, 0.568, 0.3406, 0.5633, 0.3409, 0.4335, 0.02206, 0.4286, 0.02183, 0.4286, 0.01415, 0.4335, 0.01438, 0.4126, 0.02171, 0.4074, 0.02187, 0.4074, 0.01419, 0.4126, 0.01403, 0.4106, 0.309, 0.4079, 0.3091, 0.41, 0.108, 0.412, 0.1079, 0.4699, 0.3331, 0.4746, 0.3333, 0.4746, 0.341, 0.4699, 0.3408, 0.5421, 0.3333, 0.5473, 0.3335, 0.5473, 0.3412, 0.5421, 0.341, 0.4234, 0.02169, 0.418, 0.02165, 0.418, 0.01397, 0.4234, 0.01401, 0.3309, 0.6208, 0.3362, 0.6207, 0.3362, 0.6284, 0.3309, 0.6285, 0.4959, 0.3334, 0.5007, 0.3331, 0.5007, 0.3408, 0.4959, 0.341, 0.568, 0.333, 0.5721, 0.3326, 0.5721, 0.3402, 0.568, 0.3406, 0.3103, 0.6204, 0.315, 0.6206, 0.315, 0.6283, 0.3103, 0.6281, 0.4746, 0.3333, 0.4798, 0.3335, 0.4798, 0.3412, 0.4746, 0.341, 0.5473, 0.3335, 0.5527, 0.3335, 0.5527, 0.3412, 0.5473, 0.3412, 0.418, 0.02165, 0.4126, 0.02171, 0.4126, 0.01403, 0.418, 0.01397, 0.3362, 0.6207, 0.3411, 0.6205, 0.3411, 0.6282, 0.3362, 0.6284, 0.5007, 0.3331, 0.5049, 0.3328, 0.5049, 0.3405, 0.5007, 0.3408, 0.5606, 0.04619, 0.563, 0.04596, 0.5598, 0.2467, 0.558, 0.2469, 0.315, 0.6206, 0.3201, 0.6208, 0.3201, 0.6285, 0.315, 0.6283, 0.4798, 0.3335, 0.4852, 0.3335, 0.4852, 0.3412, 0.4798, 0.3412, 0.5527, 0.3335, 0.5581, 0.3334, 0.5581, 0.3411, 0.5527, 0.3412, 0.3411, 0.6205, 0.3455, 0.6202, 0.3455, 0.6279, 0.3411, 0.6282, 0.5329, 0.3327, 0.5372, 0.3331, 0.5372, 0.3407, 0.5329, 0.3404, 0.4377, 0.02238, 0.4335, 0.02206, 0.4335, 0.01438, 0.4377, 0.0147, 0.3201, 0.6208, 0.3255, 0.6208, 0.3255, 0.6285, 0.3201, 0.6285, 0.4852, 0.3335, 0.4906, 0.3335, 0.4906, 0.3412, 0.4852, 0.3412, 0.5581, 0.3334, 0.5633, 0.3333, 0.5633, 0.3409, 0.5581, 0.3411, 0.4657, 0.3328, 0.4699, 0.3331, 0.4699, 0.3408, 0.4657, 0.3404, 0.5372, 0.3331, 0.5421, 0.3333, 0.5421, 0.341, 0.5372, 0.3407, 0.4286, 0.02183, 0.4234, 0.02169, 0.4234, 0.01401, 0.4286, 0.01415, 0.3255, 0.6208, 0.3309, 0.6208, 0.3309, 0.6285, 0.3255, 0.6285, 0.4906, 0.3335, 0.4959, 0.3334, 0.4959, 0.341, 0.4906, 0.3412, 0.4915, 0.2964, 0.4947, 0.2963, 0.4995, 0.321, 0.495, 0.3212, 0.4777, 0.04634, 0.4808, 0.04643, 0.4814, 0.2475, 0.4791, 0.2474, 0.4282, 0.3092, 0.4257, 0.3091, 0.4232, 0.108, 0.4251, 0.1081, 0.4808, 0.04643, 0.4839, 0.04646, 0.4837, 0.2475, 0.4814, 0.2475, 0.4136, 0.3089, 0.4106, 0.309, 0.412, 0.1079, 0.4142, 0.1078, 0.4257, 0.3091, 0.4229, 0.3089, 0.4211, 0.1079, 0.4232, 0.108, 0.4839, 0.04646, 0.487, 0.04644, 0.486, 0.2475, 0.4837, 0.2475, 0.4079, 0.3091, 0.4055, 0.3093, 0.4082, 0.1082, 0.41, 0.108, 0.4229, 0.3089, 0.4199, 0.3088, 0.4189, 0.1078, 0.4211, 0.1079, 0.487, 0.04644, 0.4901, 0.04636, 0.4883, 0.2474, 0.486, 0.2475, 0.3155, 0.3333, 0.3178, 0.3335, 0.3204, 0.5348, 0.3187, 0.5346, 0.4199, 0.3088, 0.4167, 0.3088, 0.4166, 0.1078, 0.4189, 0.1078, 0.4901, 0.04636, 0.4929, 0.04622, 0.4903, 0.2473, 0.4883, 0.2474, 0.3178, 0.3335, 0.3205, 0.3336, 0.3224, 0.5349, 0.3204, 0.5348, 0.4167, 0.3088, 0.4136, 0.3089, 0.4142, 0.1078, 0.4166, 0.1078, 0.4929, 0.04622, 0.4953, 0.04604, 0.4922, 0.2472, 0.4903, 0.2473, 0.3205, 0.3336, 0.3235, 0.3337, 0.3246, 0.5349, 0.3224, 0.5349, 0.3063, 0.6201, 0.3103, 0.6204, 0.3103, 0.6281, 0.3063, 0.6277, 0.5402, 0.04604, 0.5427, 0.04625, 0.5448, 0.2469, 0.543, 0.2468, 0.3235, 0.3337, 0.3266, 0.3338, 0.3269, 0.535, 0.3246, 0.5349, 0.5427, 0.04625, 0.5455, 0.0464, 0.5469, 0.2471, 0.5448, 0.2469, 0.3266, 0.3338, 0.3298, 0.3337, 0.3293, 0.535, 0.3269, 0.535, 0.5455, 0.0464, 0.5486, 0.04649, 0.5492, 0.2471, 0.5469, 0.2471, 0.3298, 0.3337, 0.3328, 0.3337, 0.3316, 0.5349, 0.3293, 0.535, 0.5486, 0.04649, 0.5517, 0.04651, 0.5515, 0.2471, 0.5492, 0.2471, 0.3328, 0.3337, 0.3357, 0.3336, 0.3337, 0.5348, 0.3316, 0.5349, 0.5517, 0.04651, 0.5549, 0.04647, 0.5538, 0.2471, 0.5515, 0.2471, 0.3357, 0.3336, 0.3382, 0.3334, 0.3356, 0.5347, 0.3337, 0.5348, 0.5549, 0.04647, 0.5579, 0.04636, 0.556, 0.247, 0.5538, 0.2471, 0.4726, 0.04601, 0.475, 0.0462, 0.4771, 0.2473, 0.4753, 0.2472, 0.5579, 0.04636, 0.5606, 0.04619, 0.558, 0.2469, 0.556, 0.247, 0.475, 0.0462, 0.4777, 0.04634, 0.4791, 0.2474, 0.4771, 0.2473, 0.4085, 0.3754, 0.413, 0.3724, 0.4223, 0.3898, 0.421, 0.3907, 0.3161, 0.5837, 0.3193, 0.5839, 0.3158, 0.6084, 0.3115, 0.6082, 0.4172, 0.05877, 0.4136, 0.05878, 0.4128, 0.0339, 0.4178, 0.03383, 0.4947, 0.2963, 0.4976, 0.296, 0.5035, 0.3207, 0.4995, 0.321, 0.3193, 0.5839, 0.3227, 0.584, 0.3206, 0.6086, 0.3158, 0.6084, 0.4026, 0.02212, 0.3985, 0.02245, 0.3985, 0.01477, 0.4026, 0.01444, 0.5387, 0.2957, 0.5416, 0.2959, 0.538, 0.3209, 0.534, 0.3206, 0.3227, 0.584, 0.3263, 0.5841, 0.3256, 0.6086, 0.3206, 0.6086, 0.5416, 0.2959, 0.5449, 0.2961, 0.5426, 0.3212, 0.538, 0.3209, 0.3263, 0.5841, 0.33, 0.5841, 0.3307, 0.6086, 0.3256, 0.6086, 0.5449, 0.2961, 0.5484, 0.2962, 0.5475, 0.3213, 0.5426, 0.3212, 0.33, 0.5841, 0.3335, 0.584, 0.3357, 0.6085, 0.3307, 0.6086, 0.5484, 0.2962, 0.552, 0.2962, 0.5526, 0.3213, 0.5475, 0.3213, 0.3335, 0.584, 0.3368, 0.5839, 0.3403, 0.6083, 0.3357, 0.6085, 0.552, 0.2962, 0.5556, 0.2961, 0.5577, 0.3213, 0.5526, 0.3213, 0.3368, 0.5839, 0.3398, 0.5837, 0.3444, 0.6081, 0.3403, 0.6083, 0.5556, 0.2961, 0.5591, 0.296, 0.5625, 0.3211, 0.5577, 0.3213, 0.4712, 0.2962, 0.474, 0.2964, 0.4707, 0.3209, 0.4668, 0.3206, 0.5591, 0.296, 0.5622, 0.2958, 0.5669, 0.3208, 0.5625, 0.3211, 0.474, 0.2964, 0.4772, 0.2965, 0.4751, 0.3211, 0.4707, 0.3209, 0.5622, 0.2958, 0.565, 0.2955, 0.5707, 0.3205, 0.5669, 0.3208, 0.4772, 0.2965, 0.4807, 0.2966, 0.48, 0.3213, 0.4751, 0.3211, 0.4304, 0.05935, 0.4276, 0.05912, 0.4323, 0.0342, 0.4363, 0.03449, 0.4807, 0.2966, 0.4843, 0.2966, 0.485, 0.3213, 0.48, 0.3213, 0.4136, 0.05878, 0.4101, 0.05885, 0.4079, 0.03405, 0.4128, 0.0339, 0.4276, 0.05912, 0.4243, 0.05894, 0.4278, 0.03399, 0.4323, 0.0342, 0.4843, 0.2966, 0.488, 0.2966, 0.4901, 0.3213, 0.485, 0.3213, 0.4069, 0.05899, 0.4041, 0.05918, 0.3996, 0.03461, 0.4035, 0.03429, 0.4243, 0.05894, 0.4208, 0.05882, 0.4229, 0.03386, 0.4278, 0.03399, 0.488, 0.2966, 0.4915, 0.2964, 0.495, 0.3212, 0.4901, 0.3213, 0.3135, 0.5835, 0.3161, 0.5837, 0.3115, 0.6082, 0.3077, 0.6079, 0.4208, 0.05882, 0.4172, 0.05877, 0.4178, 0.03383, 0.4229, 0.03386, 0.4338, 0.3992, 0.4332, 0.4007, 0.4323, 0.402, 0.4312, 0.4031, 0.4299, 0.404, 0.4285, 0.4046, 0.4269, 0.4049, 0.4253, 0.4049, 0.4238, 0.4046, 0.4223, 0.404, 0.421, 0.4031, 0.4199, 0.402, 0.419, 0.4007, 0.4184, 0.3992, 0.4181, 0.3977, 0.4181, 0.3961, 0.4184, 0.3946, 0.419, 0.3931, 0.4199, 0.3918, 0.421, 0.3907, 0.4223, 0.3898, 0.4238, 0.3892, 0.4253, 0.3889, 0.4269, 0.3889, 0.4285, 0.3892, 0.4299, 0.3898, 0.4312, 0.3907, 0.4323, 0.3918, 0.4332, 0.3931, 0.4338, 0.3946, 0.4341, 0.3961, 0.4341, 0.3977, 0.4288, 0.4245, 0.4234, 0.4245, 0.4253, 0.4049, 0.4269, 0.4049, 0.413, 0.3724, 0.4181, 0.3703, 0.4238, 0.3892, 0.4223, 0.3898, 0.4234, 0.4245, 0.4181, 0.4234, 0.4238, 0.4046, 0.4253, 0.4049, 0.4181, 0.3703, 0.4234, 0.3693, 0.4253, 0.3889, 0.4238, 0.3892, 0.4181, 0.4234, 0.413, 0.4214, 0.4223, 0.404, 0.4238, 0.4046, 0.4234, 0.3693, 0.4288, 0.3693, 0.4269, 0.3889, 0.4253, 0.3889, 0.413, 0.4214, 0.4085, 0.4183, 0.421, 0.4031, 0.4223, 0.404, 0.4288, 0.3693, 0.4342, 0.3703, 0.4285, 0.3892, 0.4269, 0.3889, 0.4085, 0.4183, 0.4047, 0.4145, 0.4199, 0.402, 0.421, 0.4031, 0.4342, 0.3703, 0.4392, 0.3724, 0.4299, 0.3898, 0.4285, 0.3892, 0.4047, 0.4145, 0.4017, 0.41, 0.419, 0.4007, 0.4199, 0.402, 0.4392, 0.3724, 0.4437, 0.3754, 0.4312, 0.3907, 0.4299, 0.3898, 0.4017, 0.41, 0.3996, 0.4049, 0.4184, 0.3992, 0.419, 0.4007, 0.4437, 0.3754, 0.4476, 0.3793, 0.4323, 0.3918, 0.4312, 0.3907, 0.3996, 0.4049, 0.3985, 0.3996, 0.4181, 0.3977, 0.4184, 0.3992, 0.4527, 0.4049, 0.4506, 0.41, 0.4332, 0.4007, 0.4338, 0.3992, 0.4476, 0.3793, 0.4506, 0.3838, 0.4332, 0.3931, 0.4323, 0.3918, 0.3985, 0.3996, 0.3985, 0.3942, 0.4181, 0.3961, 0.4181, 0.3977, 0.4506, 0.41, 0.4476, 0.4145, 0.4323, 0.402, 0.4332, 0.4007, 0.4506, 0.3838, 0.4527, 0.3888, 0.4338, 0.3946, 0.4332, 0.3931, 0.3985, 0.3942, 0.3996, 0.3888, 0.4184, 0.3946, 0.4181, 0.3961, 0.4476, 0.4145, 0.4437, 0.4183, 0.4312, 0.4031, 0.4323, 0.402, 0.4527, 0.3888, 0.4537, 0.3942, 0.4341, 0.3961, 0.4338, 0.3946, 0.3996, 0.3888, 0.4017, 0.3838, 0.419, 0.3931, 0.4184, 0.3946, 0.4437, 0.4183, 0.4392, 0.4214, 0.4299, 0.404, 0.4312, 0.4031, 0.4537, 0.3942, 0.4537, 0.3996, 0.4341, 0.3977, 0.4341, 0.3961, 0.4017, 0.3838, 0.4047, 0.3793, 0.4199, 0.3918, 0.419, 0.3931, 0.4392, 0.4214, 0.4342, 0.4234, 0.4285, 0.4046, 0.4299, 0.404, 0.4537, 0.3996, 0.4527, 0.4049, 0.4338, 0.3992, 0.4341, 0.3977, 0.4047, 0.3793, 0.4085, 0.3754, 0.421, 0.3907, 0.4199, 0.3918, 0.4342, 0.4234, 0.4288, 0.4245, 0.4269, 0.4049, 0.4285, 0.4046, 0.412, 0.1079, 0.41, 0.108, 0.4097, 0.0924, 0.4118, 0.09229, 0.4118, 0.09229, 0.4097, 0.0924, 0.4085, 0.07446, 0.4111, 0.07434, 0.4111, 0.07434, 0.4085, 0.07446, 0.4069, 0.05899, 0.4101, 0.05885, 0.41, 0.108, 0.4082, 0.1082, 0.4078, 0.09255, 0.4097, 0.0924, 0.4097, 0.0924, 0.4078, 0.09255, 0.4063, 0.07462, 0.4085, 0.07446, 0.4085, 0.07446, 0.4063, 0.07462, 0.4041, 0.05918, 0.4069, 0.05899, 0.3187, 0.5346, 0.3204, 0.5348, 0.32, 0.5504, 0.3182, 0.5502, 0.3182, 0.5502, 0.32, 0.5504, 0.3184, 0.5683, 0.3162, 0.5681, 0.3162, 0.5681, 0.3184, 0.5683, 0.3161, 0.5837, 0.3135, 0.5835, 0.3204, 0.5348, 0.3224, 0.5349, 0.3221, 0.5505, 0.32, 0.5504, 0.32, 0.5504, 0.3221, 0.5505, 0.3209, 0.5684, 0.3184, 0.5683, 0.3184, 0.5683, 0.3209, 0.5684, 0.3193, 0.5839, 0.3161, 0.5837, 0.3224, 0.5349, 0.3246, 0.5349, 0.3244, 0.5506, 0.3221, 0.5505, 0.3221, 0.5505, 0.3244, 0.5506, 0.3237, 0.5685, 0.3209, 0.5684, 0.3209, 0.5684, 0.3237, 0.5685, 0.3227, 0.584, 0.3193, 0.5839, 0.3246, 0.5349, 0.3269, 0.535, 0.3269, 0.5506, 0.3244, 0.5506, 0.3244, 0.5506, 0.3269, 0.5506, 0.3266, 0.5686, 0.3237, 0.5685, 0.3237, 0.5685, 0.3266, 0.5686, 0.3263, 0.5841, 0.3227, 0.584, 0.3269, 0.535, 0.3293, 0.535, 0.3294, 0.5506, 0.3269, 0.5506, 0.3269, 0.5506, 0.3294, 0.5506, 0.3296, 0.5686, 0.3266, 0.5686, 0.3266, 0.5686, 0.3296, 0.5686, 0.33, 0.5841, 0.3263, 0.5841, 0.3293, 0.535, 0.3316, 0.5349, 0.3318, 0.5505, 0.3294, 0.5506, 0.3294, 0.5506, 0.3318, 0.5505, 0.3325, 0.5685, 0.3296, 0.5686, 0.3296, 0.5686, 0.3325, 0.5685, 0.3335, 0.584, 0.33, 0.5841, 0.3316, 0.5349, 0.3337, 0.5348, 0.334, 0.5504, 0.3318, 0.5505, 0.3318, 0.5505, 0.334, 0.5504, 0.3352, 0.5684, 0.3325, 0.5685, 0.3325, 0.5685, 0.3352, 0.5684, 0.3368, 0.5839, 0.3335, 0.584, 0.3337, 0.5348, 0.3356, 0.5347, 0.336, 0.5503, 0.334, 0.5504, 0.334, 0.5504, 0.336, 0.5503, 0.3375, 0.5683, 0.3352, 0.5684, 0.3352, 0.5684, 0.3375, 0.5683, 0.3398, 0.5837, 0.3368, 0.5839, 0.4753, 0.2472, 0.4771, 0.2473, 0.4768, 0.2629, 0.4749, 0.2628, 0.4749, 0.2628, 0.4768, 0.2629, 0.4756, 0.2809, 0.4734, 0.2807, 0.4734, 0.2807, 0.4756, 0.2809, 0.474, 0.2964, 0.4712, 0.2962, 0.4771, 0.2473, 0.4791, 0.2474, 0.4789, 0.2631, 0.4768, 0.2629, 0.4768, 0.2629, 0.4789, 0.2631, 0.4782, 0.281, 0.4756, 0.2809, 0.4756, 0.2809, 0.4782, 0.281, 0.4772, 0.2965, 0.474, 0.2964, 0.4791, 0.2474, 0.4814, 0.2475, 0.4813, 0.2631, 0.4789, 0.2631, 0.4789, 0.2631, 0.4813, 0.2631, 0.4811, 0.2811, 0.4782, 0.281, 0.4782, 0.281, 0.4811, 0.2811, 0.4807, 0.2966, 0.4772, 0.2965, 0.4814, 0.2475, 0.4837, 0.2475, 0.4838, 0.2631, 0.4813, 0.2631, 0.4813, 0.2631, 0.4838, 0.2631, 0.484, 0.2811, 0.4811, 0.2811, 0.4811, 0.2811, 0.484, 0.2811, 0.4843, 0.2966, 0.4807, 0.2966, 0.4837, 0.2475, 0.486, 0.2475, 0.4862, 0.2631, 0.4838, 0.2631, 0.4838, 0.2631, 0.4862, 0.2631, 0.487, 0.2811, 0.484, 0.2811, 0.484, 0.2811, 0.487, 0.2811, 0.488, 0.2966, 0.4843, 0.2966, 0.486, 0.2475, 0.4883, 0.2474, 0.4886, 0.263, 0.4862, 0.2631, 0.4862, 0.2631, 0.4886, 0.263, 0.4898, 0.281, 0.487, 0.2811, 0.487, 0.2811, 0.4898, 0.281, 0.4915, 0.2964, 0.488, 0.2966, 0.4883, 0.2474, 0.4903, 0.2473, 0.4908, 0.2629, 0.4886, 0.263, 0.4886, 0.263, 0.4908, 0.2629, 0.4924, 0.2808, 0.4898, 0.281, 0.4898, 0.281, 0.4924, 0.2808, 0.4947, 0.2963, 0.4915, 0.2964, 0.4903, 0.2473, 0.4922, 0.2472, 0.4927, 0.2628, 0.4908, 0.2629, 0.4908, 0.2629, 0.4927, 0.2628, 0.4947, 0.2807, 0.4924, 0.2808, 0.4924, 0.2808, 0.4947, 0.2807, 0.4976, 0.296, 0.4947, 0.2963, 0.543, 0.2468, 0.5448, 0.2469, 0.5445, 0.2625, 0.5425, 0.2624, 0.5425, 0.2624, 0.5445, 0.2625, 0.5433, 0.2805, 0.541, 0.2803, 0.541, 0.2803, 0.5433, 0.2805, 0.5416, 0.2959, 0.5387, 0.2957, 0.5448, 0.2469, 0.5469, 0.2471, 0.5467, 0.2627, 0.5445, 0.2625, 0.5445, 0.2625, 0.5467, 0.2627, 0.5459, 0.2806, 0.5433, 0.2805, 0.5433, 0.2805, 0.5459, 0.2806, 0.5449, 0.2961, 0.5416, 0.2959, 0.5469, 0.2471, 0.5492, 0.2471, 0.5491, 0.2627, 0.5467, 0.2627, 0.5467, 0.2627, 0.5491, 0.2627, 0.5488, 0.2807, 0.5459, 0.2806, 0.5459, 0.2806, 0.5488, 0.2807, 0.5484, 0.2962, 0.5449, 0.2961, 0.5492, 0.2471, 0.5515, 0.2471, 0.5516, 0.2627, 0.5491, 0.2627, 0.5491, 0.2627, 0.5516, 0.2627, 0.5517, 0.2807, 0.5488, 0.2807, 0.5488, 0.2807, 0.5517, 0.2807, 0.552, 0.2962, 0.5484, 0.2962, 0.5515, 0.2471, 0.5538, 0.2471, 0.554, 0.2627, 0.5516, 0.2627, 0.5516, 0.2627, 0.554, 0.2627, 0.5547, 0.2806, 0.5517, 0.2807, 0.5517, 0.2807, 0.5547, 0.2806, 0.5556, 0.2961, 0.552, 0.2962, 0.5538, 0.2471, 0.556, 0.247, 0.5563, 0.2626, 0.554, 0.2627, 0.554, 0.2627, 0.5563, 0.2626, 0.5575, 0.2805, 0.5547, 0.2806, 0.5547, 0.2806, 0.5575, 0.2805, 0.5591, 0.296, 0.5556, 0.2961, 0.556, 0.247, 0.558, 0.2469, 0.5585, 0.2625, 0.5563, 0.2626, 0.5563, 0.2626, 0.5585, 0.2625, 0.56, 0.2804, 0.5575, 0.2805, 0.5575, 0.2805, 0.56, 0.2804, 0.5622, 0.2958, 0.5591, 0.296, 0.558, 0.2469, 0.5598, 0.2467, 0.5604, 0.2623, 0.5585, 0.2625, 0.5585, 0.2625, 0.5604, 0.2623, 0.5623, 0.2802, 0.56, 0.2804, 0.56, 0.2804, 0.5623, 0.2802, 0.565, 0.2955, 0.5622, 0.2958, 0.4251, 0.1081, 0.4232, 0.108, 0.4237, 0.0924, 0.4256, 0.09255, 0.4256, 0.09255, 0.4237, 0.0924, 0.4253, 0.07451, 0.4276, 0.07469, 0.4276, 0.07469, 0.4253, 0.07451, 0.4276, 0.05912, 0.4304, 0.05935, 0.4232, 0.108, 0.4211, 0.1079, 0.4215, 0.09229, 0.4237, 0.0924, 0.4237, 0.0924, 0.4215, 0.09229, 0.4226, 0.07437, 0.4253, 0.07451, 0.4253, 0.07451, 0.4226, 0.07437, 0.4243, 0.05894, 0.4276, 0.05912, 0.4211, 0.1079, 0.4189, 0.1078, 0.4191, 0.09222, 0.4215, 0.09229, 0.4215, 0.09229, 0.4191, 0.09222, 0.4198, 0.07429, 0.4226, 0.07437, 0.4226, 0.07437, 0.4198, 0.07429, 0.4208, 0.05882, 0.4243, 0.05894, 0.4189, 0.1078, 0.4166, 0.1078, 0.4166, 0.0922, 0.4191, 0.09222, 0.4191, 0.09222, 0.4166, 0.0922, 0.4169, 0.07425, 0.4198, 0.07429, 0.4198, 0.07429, 0.4169, 0.07425, 0.4172, 0.05877, 0.4208, 0.05882, 0.4166, 0.1078, 0.4142, 0.1078, 0.4142, 0.09222, 0.4166, 0.0922, 0.4166, 0.0922, 0.4142, 0.09222, 0.4139, 0.07427, 0.4169, 0.07425, 0.4169, 0.07425, 0.4139, 0.07427, 0.4136, 0.05878, 0.4172, 0.05877, 0.4142, 0.1078, 0.412, 0.1079, 0.4118, 0.09229, 0.4142, 0.09222, 0.4142, 0.09222, 0.4118, 0.09229, 0.4111, 0.07434, 0.4139, 0.07427, 0.4139, 0.07427, 0.4111, 0.07434, 0.4101, 0.05885, 0.4136, 0.05878, 0.4074, 0.02187, 0.4026, 0.02212, 0.4026, 0.01444, 0.4074, 0.01419, 0.4079, 0.03405, 0.4035, 0.03429, 0.4029, 0.02823, 0.4076, 0.02798, 0.4076, 0.02798, 0.4029, 0.02823, 0.4026, 0.02212, 0.4074, 0.02187, 0.4035, 0.03429, 0.3996, 0.03461, 0.3988, 0.02855, 0.4029, 0.02823, 0.4029, 0.02823, 0.3988, 0.02855, 0.3985, 0.02245, 0.4026, 0.02212, 0.3077, 0.6079, 0.3115, 0.6082, 0.3107, 0.6143, 0.3067, 0.614, 0.3067, 0.614, 0.3107, 0.6143, 0.3103, 0.6204, 0.3063, 0.6201, 0.3115, 0.6082, 0.3158, 0.6084, 0.3152, 0.6145, 0.3107, 0.6143, 0.3107, 0.6143, 0.3152, 0.6145, 0.315, 0.6206, 0.3103, 0.6204, 0.3158, 0.6084, 0.3206, 0.6086, 0.3203, 0.6147, 0.3152, 0.6145, 0.3152, 0.6145, 0.3203, 0.6147, 0.3201, 0.6208, 0.315, 0.6206, 0.3206, 0.6086, 0.3256, 0.6086, 0.3255, 0.6147, 0.3203, 0.6147, 0.3203, 0.6147, 0.3255, 0.6147, 0.3255, 0.6208, 0.3201, 0.6208, 0.3256, 0.6086, 0.3307, 0.6086, 0.3309, 0.6147, 0.3255, 0.6147, 0.3255, 0.6147, 0.3309, 0.6147, 0.3309, 0.6208, 0.3255, 0.6208, 0.3307, 0.6086, 0.3357, 0.6085, 0.336, 0.6146, 0.3309, 0.6147, 0.3309, 0.6147, 0.336, 0.6146, 0.3362, 0.6207, 0.3309, 0.6208, 0.3357, 0.6085, 0.3403, 0.6083, 0.3409, 0.6144, 0.336, 0.6146, 0.336, 0.6146, 0.3409, 0.6144, 0.3411, 0.6205, 0.3362, 0.6207, 0.3403, 0.6083, 0.3444, 0.6081, 0.3452, 0.6141, 0.3409, 0.6144, 0.3409, 0.6144, 0.3452, 0.6141, 0.3455, 0.6202, 0.3411, 0.6205, 0.4668, 0.3206, 0.4707, 0.3209, 0.4701, 0.327, 0.466, 0.3267, 0.466, 0.3267, 0.4701, 0.327, 0.4699, 0.3331, 0.4657, 0.3328, 0.4707, 0.3209, 0.4751, 0.3211, 0.4748, 0.3272, 0.4701, 0.327, 0.4701, 0.327, 0.4748, 0.3272, 0.4746, 0.3333, 0.4699, 0.3331, 0.4751, 0.3211, 0.48, 0.3213, 0.4799, 0.3274, 0.4748, 0.3272, 0.4748, 0.3272, 0.4799, 0.3274, 0.4798, 0.3335, 0.4746, 0.3333, 0.48, 0.3213, 0.485, 0.3213, 0.4852, 0.3274, 0.4799, 0.3274, 0.4799, 0.3274, 0.4852, 0.3274, 0.4852, 0.3335, 0.4798, 0.3335, 0.485, 0.3213, 0.4901, 0.3213, 0.4905, 0.3274, 0.4852, 0.3274, 0.4852, 0.3274, 0.4905, 0.3274, 0.4906, 0.3335, 0.4852, 0.3335, 0.4901, 0.3213, 0.495, 0.3212, 0.4956, 0.3272, 0.4905, 0.3274, 0.4905, 0.3274, 0.4956, 0.3272, 0.4959, 0.3334, 0.4906, 0.3335, 0.495, 0.3212, 0.4995, 0.321, 0.5003, 0.327, 0.4956, 0.3272, 0.4956, 0.3272, 0.5003, 0.327, 0.5007, 0.3331, 0.4959, 0.3334, 0.4995, 0.321, 0.5035, 0.3207, 0.5045, 0.3267, 0.5003, 0.327, 0.5003, 0.327, 0.5045, 0.3267, 0.5049, 0.3328, 0.5007, 0.3331, 0.534, 0.3206, 0.538, 0.3209, 0.5374, 0.327, 0.5332, 0.3266, 0.5332, 0.3266, 0.5374, 0.327, 0.5372, 0.3331, 0.5329, 0.3327, 0.538, 0.3209, 0.5426, 0.3212, 0.5422, 0.3272, 0.5374, 0.327, 0.5374, 0.327, 0.5422, 0.3272, 0.5421, 0.3333, 0.5372, 0.3331, 0.5426, 0.3212, 0.5475, 0.3213, 0.5474, 0.3274, 0.5422, 0.3272, 0.5422, 0.3272, 0.5474, 0.3274, 0.5473, 0.3335, 0.5421, 0.3333, 0.5475, 0.3213, 0.5526, 0.3213, 0.5527, 0.3274, 0.5474, 0.3274, 0.5474, 0.3274, 0.5527, 0.3274, 0.5527, 0.3335, 0.5473, 0.3335, 0.5526, 0.3213, 0.5577, 0.3213, 0.558, 0.3273, 0.5527, 0.3274, 0.5527, 0.3274, 0.558, 0.3273, 0.5581, 0.3334, 0.5527, 0.3335, 0.5577, 0.3213, 0.5625, 0.3211, 0.5631, 0.3272, 0.558, 0.3273, 0.558, 0.3273, 0.5631, 0.3272, 0.5633, 0.3333, 0.5581, 0.3334, 0.5625, 0.3211, 0.5669, 0.3208, 0.5677, 0.3269, 0.5631, 0.3272, 0.5631, 0.3272, 0.5677, 0.3269, 0.568, 0.333, 0.5633, 0.3333, 0.5669, 0.3208, 0.5707, 0.3205, 0.5717, 0.3265, 0.5677, 0.3269, 0.5677, 0.3269, 0.5717, 0.3265, 0.5721, 0.3326, 0.568, 0.333, 0.4363, 0.03449, 0.4323, 0.0342, 0.4331, 0.02816, 0.4373, 0.02847, 0.4373, 0.02847, 0.4331, 0.02816, 0.4335, 0.02206, 0.4377, 0.02238, 0.4323, 0.0342, 0.4278, 0.03399, 0.4284, 0.02794, 0.4331, 0.02816, 0.4331, 0.02816, 0.4284, 0.02794, 0.4286, 0.02183, 0.4335, 0.02206, 0.4278, 0.03399, 0.4229, 0.03386, 0.4233, 0.0278, 0.4284, 0.02794, 0.4284, 0.02794, 0.4233, 0.0278, 0.4234, 0.02169, 0.4286, 0.02183, 0.4229, 0.03386, 0.4178, 0.03383, 0.4179, 0.02776, 0.4233, 0.0278, 0.4233, 0.0278, 0.4179, 0.02776, 0.418, 0.02165, 0.4234, 0.02169, 0.4178, 0.03383, 0.4128, 0.0339, 0.4126, 0.02782, 0.4179, 0.02776, 0.4179, 0.02776, 0.4126, 0.02782, 0.4126, 0.02171, 0.418, 0.02165, 0.4128, 0.0339, 0.4079, 0.03405, 0.4076, 0.02798, 0.4126, 0.02782, 0.4126, 0.02782, 0.4076, 0.02798, 0.4074, 0.02187, 0.4126, 0.02171, 0.4101, 0.05885, 0.4069, 0.05899, 0.4035, 0.03429, 0.4079, 0.03405, 0.4113, 0.4672, 0.4115, 0.4676, 0.4116, 0.4681, 0.4116, 0.4687, 0.4115, 0.4692, 0.4113, 0.4696, 0.411, 0.4701, 0.4106, 0.4704, 0.4102, 0.4707, 0.4098, 0.4709, 0.4093, 0.471, 0.4087, 0.471, 0.4082, 0.4709, 0.4078, 0.4707, 0.4073, 0.4704, 0.407, 0.4701, 0.4067, 0.4696, 0.4065, 0.4692, 0.4064, 0.4687, 0.4064, 0.4681, 0.4065, 0.4676, 0.4067, 0.4672, 0.407, 0.4667, 0.4073, 0.4664, 0.4078, 0.4661, 0.4082, 0.4659, 0.4087, 0.4658, 0.4093, 0.4658, 0.4098, 0.4659, 0.4102, 0.4661, 0.4106, 0.4664, 0.411, 0.4667, 0.3985, 0.47, 0.3985, 0.4669, 0.4064, 0.4681, 0.4064, 0.4687, 0.4192, 0.4839, 0.4161, 0.4845, 0.4093, 0.471, 0.4098, 0.4709, 0.4269, 0.4583, 0.4287, 0.4609, 0.4113, 0.4672, 0.411, 0.4667, 0.4021, 0.4583, 0.4043, 0.456, 0.4073, 0.4664, 0.407, 0.4667, 0.4069, 0.4827, 0.4043, 0.4809, 0.4073, 0.4704, 0.4078, 0.4707, 0.4299, 0.4731, 0.4287, 0.476, 0.4113, 0.4696, 0.4115, 0.4692, 0.4129, 0.4524, 0.4161, 0.4524, 0.4093, 0.4658, 0.4087, 0.4658, 0.3991, 0.4731, 0.3985, 0.47, 0.4064, 0.4687, 0.4065, 0.4692, 0.4221, 0.4827, 0.4192, 0.4839, 0.4098, 0.4709, 0.4102, 0.4707, 0.4247, 0.456, 0.4269, 0.4583, 0.411, 0.4667, 0.4106, 0.4664, 0.4003, 0.4609, 0.4021, 0.4583, 0.407, 0.4667, 0.4067, 0.4672, 0.4098, 0.4839, 0.4069, 0.4827, 0.4078, 0.4707, 0.4082, 0.4709, 0.4305, 0.47, 0.4299, 0.4731, 0.4115, 0.4692, 0.4116, 0.4687, 0.4098, 0.4531, 0.4129, 0.4524, 0.4087, 0.4658, 0.4082, 0.4659, 0.4003, 0.476, 0.3991, 0.4731, 0.4065, 0.4692, 0.4067, 0.4696, 0.4247, 0.4809, 0.4221, 0.4827, 0.4102, 0.4707, 0.4106, 0.4704, 0.4221, 0.4543, 0.4247, 0.456, 0.4106, 0.4664, 0.4102, 0.4661, 0.3991, 0.4638, 0.4003, 0.4609, 0.4067, 0.4672, 0.4065, 0.4676, 0.4129, 0.4845, 0.4098, 0.4839, 0.4082, 0.4709, 0.4087, 0.471, 0.4305, 0.4669, 0.4305, 0.47, 0.4116, 0.4687, 0.4116, 0.4681, 0.4069, 0.4543, 0.4098, 0.4531, 0.4082, 0.4659, 0.4078, 0.4661, 0.4021, 0.4787, 0.4003, 0.476, 0.4067, 0.4696, 0.407, 0.4701, 0.4269, 0.4787, 0.4247, 0.4809, 0.4106, 0.4704, 0.411, 0.4701, 0.4192, 0.4531, 0.4221, 0.4543, 0.4102, 0.4661, 0.4098, 0.4659, 0.3985, 0.4669, 0.3991, 0.4638, 0.4065, 0.4676, 0.4064, 0.4681, 0.4161, 0.4845, 0.4129, 0.4845, 0.4087, 0.471, 0.4093, 0.471, 0.4287, 0.4609, 0.4299, 0.4638, 0.4115, 0.4676, 0.4113, 0.4672, 0.4299, 0.4638, 0.4305, 0.4669, 0.4116, 0.4681, 0.4115, 0.4676, 0.4043, 0.456, 0.4069, 0.4543, 0.4078, 0.4661, 0.4073, 0.4664, 0.4043, 0.4809, 0.4021, 0.4787, 0.407, 0.4701, 0.4073, 0.4704, 0.4287, 0.476, 0.4269, 0.4787, 0.411, 0.4701, 0.4113, 0.4696, 0.2622, 0.3297, 0.2633, 0.5178, 0.2542, 0.5175, 0.2531, 0.3294, 0.3347, 0.2733, 0.3274, 0.2723, 0.3205, 0.2695, 0.3146, 0.265, 0.3101, 0.2591, 0.3073, 0.2522, 0.3063, 0.2449, 0.3063, 0.04245, 0.3073, 0.03509, 0.3101, 0.02822, 0.3146, 0.02233, 0.3205, 0.0178, 0.3274, 0.01495, 0.3347, 0.01398, 0.3421, 0.01397, 0.3495, 0.01493, 0.3564, 0.01777, 0.3622, 0.02229, 0.3668, 0.02818, 0.3696, 0.03504, 0.3706, 0.0424, 0.3706, 0.2448, 0.3696, 0.2522, 0.3668, 0.259, 0.3622, 0.2649, 0.3564, 0.2695, 0.3495, 0.2723, 0.3421, 0.2733, 0.4915, 0.4098, 0.4823, 0.4098, 0.482, 0.403, 0.4911, 0.403, 0.2499, 0.01397, 0.2573, 0.01494, 0.2642, 0.01778, 0.27, 0.02231, 0.2746, 0.0282, 0.2774, 0.03506, 0.2784, 0.04243, 0.2784, 0.2449, 0.2774, 0.2522, 0.2746, 0.2591, 0.27, 0.265, 0.2642, 0.2695, 0.2573, 0.2724, 0.2499, 0.2733, 0.2425, 0.2733, 0.2351, 0.2724, 0.2283, 0.2695, 0.2224, 0.265, 0.2179, 0.2591, 0.215, 0.2522, 0.214, 0.2449, 0.214, 0.04243, 0.215, 0.03506, 0.2179, 0.0282, 0.2224, 0.02231, 0.2283, 0.01778, 0.2351, 0.01494, 0.2425, 0.01397, 0.2155, 0.5206, 0.214, 0.3348, 0.2232, 0.3352, 0.2246, 0.5209, 0.5127, 0.4805, 0.5035, 0.4804, 0.5034, 0.4731, 0.5126, 0.4732, 0.5126, 0.4732, 0.5034, 0.4731, 0.5035, 0.4657, 0.5127, 0.4658, 0.5127, 0.4658, 0.5035, 0.4657, 0.5038, 0.4587, 0.513, 0.4588, 0.513, 0.4588, 0.5038, 0.4587, 0.5042, 0.4524, 0.5134, 0.4525, 0.2251, 0.5324, 0.216, 0.5321, 0.2156, 0.5269, 0.2248, 0.5272, 0.2248, 0.5272, 0.2156, 0.5269, 0.2155, 0.5206, 0.2246, 0.5209, 0.4823, 0.4098, 0.4915, 0.4098, 0.4919, 0.4161, 0.4828, 0.4161, 0.216, 0.3013, 0.2251, 0.3016, 0.2245, 0.3069, 0.2153, 0.3066, 0.2153, 0.3066, 0.2245, 0.3069, 0.2239, 0.3134, 0.2147, 0.3131, 0.2147, 0.3131, 0.2239, 0.3134, 0.2235, 0.3206, 0.2143, 0.3203, 0.2143, 0.3203, 0.2235, 0.3206, 0.2233, 0.328, 0.2141, 0.3277, 0.2141, 0.3277, 0.2233, 0.328, 0.2232, 0.3352, 0.214, 0.3348, 0.5036, 0.4874, 0.5128, 0.4875, 0.513, 0.4941, 0.5039, 0.494, 0.5039, 0.494, 0.513, 0.4941, 0.5134, 0.4997, 0.5042, 0.4996, 0.2543, 0.3013, 0.2635, 0.3016, 0.2629, 0.3079, 0.2538, 0.3076, 0.2538, 0.3076, 0.2629, 0.3079, 0.2625, 0.3151, 0.2534, 0.3148, 0.2534, 0.3148, 0.2625, 0.3151, 0.2623, 0.3225, 0.2531, 0.3222, 0.2531, 0.3222, 0.2623, 0.3225, 0.2622, 0.3297, 0.2531, 0.3294, 0.4911, 0.403, 0.482, 0.403, 0.4817, 0.3959, 0.4909, 0.3959, 0.4909, 0.3959, 0.4817, 0.3959, 0.4817, 0.3885, 0.4908, 0.3885, 0.4908, 0.3885, 0.4817, 0.3885, 0.4819, 0.3812, 0.491, 0.3812, 0.491, 0.3812, 0.4819, 0.3812, 0.4822, 0.3747, 0.4914, 0.3747, 0.4914, 0.3747, 0.4822, 0.3747, 0.4828, 0.3693, 0.4919, 0.3693, 0.2635, 0.5243, 0.2543, 0.524, 0.2542, 0.5175, 0.2633, 0.5178, 0.5035, 0.4804, 0.5127, 0.4805, 0.5128, 0.4875, 0.5036, 0.4874])
me_cylinder.materials.append(mat_material_002)
me_cylinder.use_remesh_fix_poles = True
me_cylinder.use_remesh_preserve_attributes = False
me_cylinder.update()
me_cylinder_001 = bpy.data.meshes.new('Cylinder.001')
me_cylinder_001.from_pydata([(0.8479, -0.001279, -0.08235), (0.8479, -0.001279, 0.08235), (0.8479, 0.006112, -0.08235), (0.8479, 0.006112, 0.08235), (1.013, -0.001279, -0.08235), (1.013, -0.001279, 0.08235), (1.013, 0.006112, -0.08235), (1.013, 0.006112, 0.08235), (0.8479, -0.02962, 0.0), (0.8479, 0.03445, 0.0), (1.013, 0.03445, 0.0), (1.013, -0.02962, 0.0), (0.8479, 0.002416, -0.08235), (0.8479, 0.002416, 0.08235), (1.013, 0.002416, -0.08235), (1.013, 0.002416, 0.08235), (0.8479, 0.002416, 0.0), (0.8479, -0.02152, 0.04118), (0.8479, 0.02635, 0.04118), (1.013, 0.02635, 0.04118), (1.013, -0.02152, 0.04118), (0.8479, 0.002416, 0.04118), (0.8479, 0.02635, -0.04118), (1.013, 0.02635, -0.04118), (1.013, -0.02152, -0.04118), (0.8479, -0.02152, -0.04118), (0.8479, 0.002416, -0.04118), (4.407, 0.01013, -0.0294), (4.407, 0.004359, -0.04115), (4.407, 0.003305, -0.04115), (4.407, 0.003305, 0.005842), (4.407, 0.00225, 0.005842), (4.407, -0.003525, -0.0294), (4.407, 0.00225, -0.04115), (4.407, 0.01013, -0.005907), (4.407, 0.01245, -0.01766), (4.407, -0.003525, -0.005907), (4.407, -0.005836, -0.01766), (4.407, 0.004359, 0.005842), (4.407, 0.003305, 0.005842), (4.407, 0.003305, -0.01766), (4.407, 0.004359, 0.005842), (4.407, 0.01245, -0.01766), (4.407, 0.003305, -0.005907), (4.407, 0.01013, -0.005907), (4.407, 0.003305, 0.005842), (4.407, 0.003305, 0.005842), (4.407, 0.003305, -0.01766), (4.407, 0.003305, -0.005907), (4.44, 0.007922, -0.02489), (4.44, 0.00412, -0.03262), (4.44, 0.003426, -0.03262), (4.44, 0.003426, -0.001686), (4.44, 0.002732, -0.001686), (4.44, -0.00107, -0.02489), (4.44, 0.002732, -0.03262), (4.44, 0.007922, -0.00942), (4.44, 0.009443, -0.01715), (4.44, -0.00107, -0.00942), (4.44, -0.002591, -0.01715), (4.44, 0.00412, -0.001686), (4.44, 0.003426, -0.001686), (4.44, 0.003426, -0.01715), (4.44, 0.00412, -0.001686), (4.44, 0.009443, -0.01715), (4.44, 0.003426, -0.00942), (4.44, 0.007922, -0.00942), (4.44, 0.007922, -0.02489), (4.44, 0.00412, -0.03262), (4.44, 0.003426, -0.03262), (4.44, 0.003426, -0.001686), (4.44, 0.002732, -0.001686), (4.44, -0.00107, -0.02489), (4.44, 0.002732, -0.03262), (4.44, 0.007922, -0.00942), (4.44, 0.009443, -0.01715), (4.44, -0.00107, -0.00942), (4.44, -0.002591, -0.01715), (4.44, 0.003426, -0.01715), (4.44, 0.00412, -0.001686), (4.44, 0.003426, -0.02489), (4.44, 0.003426, -0.00942), (4.44, 0.007922, -0.02489), (4.44, 0.00412, -0.03262), (4.44, 0.003426, -0.03262), (4.44, 0.003426, -0.001686), (4.44, 0.002732, -0.001686), (4.44, -0.00107, -0.02489), (4.44, 0.002732, -0.03262), (4.44, -0.00107, -0.00942), (4.44, -0.002591, -0.01715), (4.44, 0.003426, -0.01715), (4.44, 0.00412, -0.001686), (4.44, 0.009443, -0.01715), (4.44, 0.003426, -0.02489), (4.44, 0.003426, -0.00942), (4.44, 0.007922, -0.00942)], [], [(21, 13, 3, 18), (18, 3, 7, 19), (4, 14, 29, 33), (20, 5, 1, 17), (12, 14, 4, 0), (15, 13, 1, 5), (24, 11, 8, 25), (20, 11, 37, 36), (22, 9, 10, 23), (26, 16, 9, 22), (25, 8, 16, 26), (15, 5, 31, 30), (7, 3, 13, 15), (2, 6, 14, 12), (5, 20, 36, 31), (17, 1, 13, 21), (8, 17, 21, 16), (23, 10, 35, 27), (11, 20, 17, 8), (10, 19, 34, 35), (9, 18, 19, 10), (16, 21, 18, 9), (14, 6, 28, 29), (0, 25, 26, 12), (12, 26, 22, 2), (2, 22, 23, 6), (19, 7, 38, 34), (4, 24, 25, 0), (11, 24, 32, 37), (24, 4, 33, 32), (7, 15, 30, 38), (6, 23, 27, 28), (42, 35, 57, 64), (44, 43, 65, 66), (33, 29, 51, 55), (41, 38, 60, 63), (36, 37, 59, 58), (34, 44, 66, 56), (46, 39, 61, 85), (35, 34, 56, 57), (37, 32, 54, 59), (45, 30, 52, 70), (32, 33, 55, 54), (27, 35, 57, 49), (47, 40, 62, 91), (30, 31, 53, 52), (43, 48, 95, 65), (31, 36, 58, 53), (40, 42, 64, 62), (29, 28, 50, 51), (34, 38, 60, 56), (39, 41, 63, 61), (28, 27, 49, 50), (38, 30, 52, 60), (59, 54, 72, 77), (54, 55, 73, 72), (62, 64, 93, 91), (49, 57, 75, 67), (52, 53, 71, 70), (61, 63, 92, 85), (51, 50, 68, 69), (64, 57, 75, 93), (50, 49, 67, 68), (66, 65, 95, 96), (55, 51, 69, 73), (63, 60, 79, 92), (53, 58, 76, 71), (56, 66, 96, 74), (58, 59, 77, 76), (56, 60, 79, 74), (57, 56, 74, 75), (71, 76, 89, 86), (67, 80, 94, 82), (67, 75, 78, 80), (74, 79, 70, 81), (75, 74, 81, 78), (76, 77, 90, 89), (80, 78, 91, 94), (78, 81, 95, 91), (95, 85, 86, 89), (94, 91, 90, 87), (91, 95, 89, 90), (83, 82, 94, 84), (84, 94, 87, 88), (81, 70, 85, 95), (73, 69, 84, 88), (68, 67, 82, 83), (81, 74, 96, 95), (79, 70, 85, 92), (69, 68, 83, 84), (75, 78, 91, 93), (70, 71, 86, 85), (72, 73, 88, 87), (77, 72, 87, 90)])
_uv = me_cylinder_001.uv_layers.new(name='UVMap')
_uv.uv.foreach_set('vector', [0.4648, 0.4636, 0.4626, 0.4526, 0.4636, 0.4524, 0.4712, 0.4623, 0.0875, 0.9852, 0.07507, 0.9852, 0.07507, 0.9407, 0.0875, 0.9408, 0.1861, 0.9415, 0.1852, 0.9415, 0.1812, 0.0233, 0.1815, 0.02329, 0.1473, 0.05926, 0.1378, 0.05839, 0.1378, 0.01397, 0.1474, 0.01484, 0.1852, 0.986, 0.1852, 0.9415, 0.1861, 0.9415, 0.1861, 0.986, 0.1368, 0.05843, 0.1369, 0.01402, 0.1378, 0.01397, 0.1378, 0.05839, 0.02638, 0.9405, 0.03757, 0.9403, 0.03757, 0.9848, 0.02638, 0.985, 0.04713, 0.9397, 0.03757, 0.9403, 0.03073, 0.02316, 0.03345, 0.023, 0.108, 0.9844, 0.09862, 0.985, 0.09862, 0.9405, 0.108, 0.9399, 0.4691, 0.4855, 0.467, 0.4746, 0.4755, 0.4729, 0.4755, 0.4843, 0.4627, 0.4868, 0.4584, 0.4762, 0.467, 0.4746, 0.4691, 0.4855, 0.1368, 0.05843, 0.1378, 0.05839, 0.1446, 0.9758, 0.1444, 0.9758, 0.1359, 0.05847, 0.136, 0.01406, 0.1369, 0.01402, 0.1368, 0.05843, 0.1842, 0.986, 0.1842, 0.9415, 0.1852, 0.9415, 0.1852, 0.986, 0.1378, 0.05839, 0.1473, 0.05926, 0.1474, 0.976, 0.1446, 0.9758, 0.4584, 0.4649, 0.4617, 0.4528, 0.4626, 0.4526, 0.4648, 0.4636, 0.4584, 0.4762, 0.4584, 0.4649, 0.4648, 0.4636, 0.467, 0.4746, 0.108, 0.9399, 0.09862, 0.9405, 0.1006, 0.02315, 0.1033, 0.02298, 0.03757, 0.9403, 0.04713, 0.9397, 0.04713, 0.9842, 0.03757, 0.9848, 0.09862, 0.9405, 0.0875, 0.9408, 0.09745, 0.02322, 0.1006, 0.02315, 0.09862, 0.985, 0.0875, 0.9852, 0.0875, 0.9408, 0.09862, 0.9405, 0.467, 0.4746, 0.4648, 0.4636, 0.4712, 0.4623, 0.4755, 0.4729, 0.1852, 0.9415, 0.1842, 0.9415, 0.1809, 0.02331, 0.1812, 0.0233, 0.4703, 0.4967, 0.4627, 0.4868, 0.4691, 0.4855, 0.4713, 0.4965, 0.4713, 0.4965, 0.4691, 0.4855, 0.4755, 0.4843, 0.4723, 0.4963, 0.1842, 0.986, 0.1753, 0.9853, 0.1753, 0.9408, 0.1842, 0.9415, 0.0875, 0.9408, 0.07507, 0.9407, 0.0939, 0.0232, 0.09745, 0.02322, 0.01397, 0.9404, 0.02638, 0.9405, 0.02638, 0.985, 0.01397, 0.9849, 0.03757, 0.9403, 0.02638, 0.9405, 0.02753, 0.02322, 0.03073, 0.02316, 0.02638, 0.9405, 0.01397, 0.9404, 0.02399, 0.02319, 0.02753, 0.02322, 0.1359, 0.05847, 0.1368, 0.05843, 0.1444, 0.9758, 0.1441, 0.9758, 0.1842, 0.9415, 0.1753, 0.9408, 0.1784, 0.0231, 0.1809, 0.02331, 0.5034, 0.5276, 0.5034, 0.5276, 0.5034, 0.5276, 0.5034, 0.5276, 0.4305, 0.5215, 0.4288, 0.5215, 0.4289, 0.5124, 0.43, 0.5124, 0.1815, 0.02329, 0.1812, 0.0233, 0.1804, 0.01411, 0.1806, 0.0141, 0.5034, 0.5276, 0.5034, 0.5276, 0.5034, 0.5276, 0.5034, 0.5276, 0.03345, 0.023, 0.03073, 0.02316, 0.03053, 0.01408, 0.03232, 0.01397, 0.5034, 0.5276, 0.5034, 0.5276, 0.5034, 0.5276, 0.5034, 0.5276, 0.5034, 0.5276, 0.5034, 0.5276, 0.5034, 0.5276, 0.5034, 0.5276, 0.1006, 0.02315, 0.09745, 0.02322, 0.09808, 0.01413, 0.1002, 0.01409, 0.03073, 0.02316, 0.02753, 0.02322, 0.02843, 0.01412, 0.03053, 0.01408, 0.5034, 0.5276, 0.5034, 0.5276, 0.5034, 0.5276, 0.5034, 0.5276, 0.02753, 0.02322, 0.02399, 0.02319, 0.02609, 0.0141, 0.02843, 0.01412, 0.1033, 0.02298, 0.1006, 0.02315, 0.1002, 0.01409, 0.1019, 0.01397, 0.5034, 0.5276, 0.5034, 0.5276, 0.5034, 0.5276, 0.5034, 0.5276, 0.1444, 0.9758, 0.1446, 0.9758, 0.1454, 0.985, 0.1452, 0.985, 0.5034, 0.5276, 0.5034, 0.5276, 0.5034, 0.5276, 0.5034, 0.5276, 0.1446, 0.9758, 0.1474, 0.976, 0.1472, 0.9851, 0.1454, 0.985, 0.4008, 0.5214, 0.3985, 0.5215, 0.3993, 0.5125, 0.4008, 0.5124, 0.1812, 0.0233, 0.1809, 0.02331, 0.1802, 0.01411, 0.1804, 0.01411, 0.09745, 0.02322, 0.0939, 0.0232, 0.09575, 0.01412, 0.09808, 0.01413, 0.5199, 0.4056, 0.5201, 0.4055, 0.5201, 0.4144, 0.52, 0.4144, 0.1809, 0.02331, 0.1784, 0.0231, 0.1786, 0.01397, 0.1802, 0.01411, 0.1441, 0.9758, 0.1444, 0.9758, 0.1452, 0.985, 0.145, 0.985, 0.5034, 0.5276, 0.5034, 0.5276, 0.5034, 0.5276, 0.5034, 0.5276, 0.5034, 0.5276, 0.5034, 0.5276, 0.5034, 0.5276, 0.5034, 0.5276, 0.5034, 0.5276, 0.5034, 0.5276, 0.5034, 0.5276, 0.5034, 0.5276, 0.5034, 0.5276, 0.5034, 0.5276, 0.5034, 0.5276, 0.5034, 0.5276, 0.5034, 0.5276, 0.5034, 0.5276, 0.5034, 0.5276, 0.5034, 0.5276, 0.5034, 0.5276, 0.5034, 0.5276, 0.5034, 0.5276, 0.5034, 0.5276, 0.5034, 0.5276, 0.5034, 0.5276, 0.5034, 0.5276, 0.5034, 0.5276, 0.5034, 0.5276, 0.5034, 0.5276, 0.5034, 0.5276, 0.5034, 0.5276, 0.5034, 0.5276, 0.5034, 0.5276, 0.5034, 0.5276, 0.5034, 0.5276, 0.5034, 0.5276, 0.5034, 0.5276, 0.5034, 0.5276, 0.5034, 0.5276, 0.5034, 0.5276, 0.5034, 0.5276, 0.5034, 0.5276, 0.5034, 0.5276, 0.5034, 0.5276, 0.5034, 0.5276, 0.5034, 0.5276, 0.5034, 0.5276, 0.5034, 0.5276, 0.5034, 0.5276, 0.5034, 0.5276, 0.5034, 0.5276, 0.5034, 0.5276, 0.5034, 0.5276, 0.5034, 0.5276, 0.5034, 0.5276, 0.5034, 0.5276, 0.5034, 0.5276, 0.5034, 0.5276, 0.5034, 0.5276, 0.5034, 0.5276, 0.5034, 0.5276, 0.5034, 0.5276, 0.5034, 0.5276, 0.5034, 0.5276, 0.5034, 0.5276, 0.5034, 0.5276, 0.5034, 0.5276, 0.5034, 0.5276, 0.5034, 0.5276, 0.5034, 0.5276, 0.5034, 0.5276, 0.5034, 0.5276, 0.5034, 0.5276, 0.5034, 0.5276, 0.5034, 0.5276, 0.4588, 0.5309, 0.4584, 0.5288, 0.4601, 0.5288, 0.4601, 0.5309, 0.4588, 0.5267, 0.4599, 0.5246, 0.4601, 0.5246, 0.4601, 0.5267, 0.4584, 0.5288, 0.4588, 0.5267, 0.4601, 0.5267, 0.4601, 0.5288, 0.5034, 0.5276, 0.5034, 0.5276, 0.5034, 0.5276, 0.5034, 0.5276, 0.5034, 0.5276, 0.5034, 0.5276, 0.5034, 0.5276, 0.5034, 0.5276, 0.5034, 0.5276, 0.5034, 0.5276, 0.5034, 0.5276, 0.5034, 0.5276, 0.5219, 0.3755, 0.5223, 0.3775, 0.5221, 0.3776, 0.5207, 0.3757, 0.5211, 0.3714, 0.5215, 0.3734, 0.5199, 0.3737, 0.5199, 0.3716, 0.5215, 0.3734, 0.5219, 0.3755, 0.5207, 0.3757, 0.5199, 0.3737, 0.5208, 0.3693, 0.5223, 0.3711, 0.5211, 0.3714, 0.5207, 0.3693, 0.5207, 0.3693, 0.5211, 0.3714, 0.5199, 0.3716, 0.5205, 0.3693, 0.5034, 0.5276, 0.5034, 0.5276, 0.5034, 0.5276, 0.5034, 0.5276, 0.5034, 0.5276, 0.5034, 0.5276, 0.5034, 0.5276, 0.5034, 0.5276, 0.5034, 0.5276, 0.5034, 0.5276, 0.5034, 0.5276, 0.5034, 0.5276, 0.5034, 0.5276, 0.5034, 0.5276, 0.5034, 0.5276, 0.5034, 0.5276, 0.5034, 0.5276, 0.5034, 0.5276, 0.5034, 0.5276, 0.5034, 0.5276, 0.5034, 0.5276, 0.5034, 0.5276, 0.5034, 0.5276, 0.5034, 0.5276, 0.5034, 0.5276, 0.5034, 0.5276, 0.5034, 0.5276, 0.5034, 0.5276, 0.5034, 0.5276, 0.5034, 0.5276, 0.5034, 0.5276, 0.5034, 0.5276, 0.5034, 0.5276, 0.5034, 0.5276, 0.5034, 0.5276, 0.5034, 0.5276, 0.5034, 0.5276, 0.5034, 0.5276, 0.5034, 0.5276, 0.5034, 0.5276])
me_cylinder_001.materials.append(mat_material_002)
me_cylinder_001.use_remesh_fix_poles = True
me_cylinder_001.use_remesh_preserve_attributes = False
me_cylinder_001.update()

# ---- objects
ob_empty = bpy.data.objects.new('Empty', None)
ob_handle = bpy.data.objects.new('Handle', me_cylinder)
ob_blade = bpy.data.objects.new('Blade', me_cylinder_001)

# ---- transforms, parenting, visibility, modifiers, constraints
ob_empty.location = (-0.01158, 7.388e-09, -0.05499)
ob_empty.rotation_euler = (1.571, 0.0, 0.0)
ob_empty.empty_display_type = 'IMAGE'
ob_empty.empty_display_size = 5.0
ob_handle.location = (-2.005, 0.0, 0.0)
_m = ob_handle.modifiers.new('Auto Smooth', 'NODES')
_m.node_group = ng_auto_smooth
_gi = [s.identifier for s in ng_auto_smooth.interface.items_tree if s.item_type == 'SOCKET' and s.in_out == 'INPUT']
_m[_gi[1]] = 0.5236  # Angle
ob_blade.location = (-2.005, 0.0, 0.0)
_m = ob_blade.modifiers.new('Auto Smooth', 'NODES')
_m.node_group = ng_auto_smooth
_gi = [s.identifier for s in ng_auto_smooth.interface.items_tree if s.item_type == 'SOCKET' and s.in_out == 'INPUT']
_m[_gi[1]] = 0.5236  # Angle

# ---- collection membership
col_collection.objects.link(ob_empty)
col_collection.objects.link(ob_handle)
col_collection.objects.link(ob_blade)

# ---- scene / render settings (as saved in the file)
scene.frame_start = 1; scene.frame_end = 250; scene.frame_set(141)
scene.render.engine = 'BLENDER_EEVEE_NEXT'
scene.cycles.use_denoising = False
scene.cycles.samples = 128
scene.cycles.sampling_pattern = 'TABULATED_SOBOL'
scene.cycles.use_adaptive_sampling = False
scene.cycles.use_light_tree = False
scene.view_settings.view_transform = 'Filmic'
bpy.context.view_layer.update()

# ---- added for rendering (the .blend has no active camera and no usable light): camera, sun
cam_auto = bpy.data.cameras.new('AutoCamera')
cam_auto.lens = 50.0
cam_auto.sensor_width = 36.0
cam_auto.clip_end = 1000.0
ob_auto_camera = bpy.data.objects.new('AutoCamera', cam_auto)
scene.collection.objects.link(ob_auto_camera)
ob_auto_camera.location = (4.59424, -5.50853, 3.67236)
ob_auto_camera.rotation_euler = (1.09748, -7.21219e-08, 0.694738)
scene.camera = ob_auto_camera
light_auto_sun = bpy.data.lights.new('AutoSun', 'SUN')
light_auto_sun.energy = 3.0
light_auto_sun.angle = 0.0523599
ob_auto_sun = bpy.data.objects.new('AutoSun', light_auto_sun)
scene.collection.objects.link(ob_auto_sun)
ob_auto_sun.rotation_euler = (0.872665, 0.174533, 0.523599)
bpy.context.view_layer.update()
